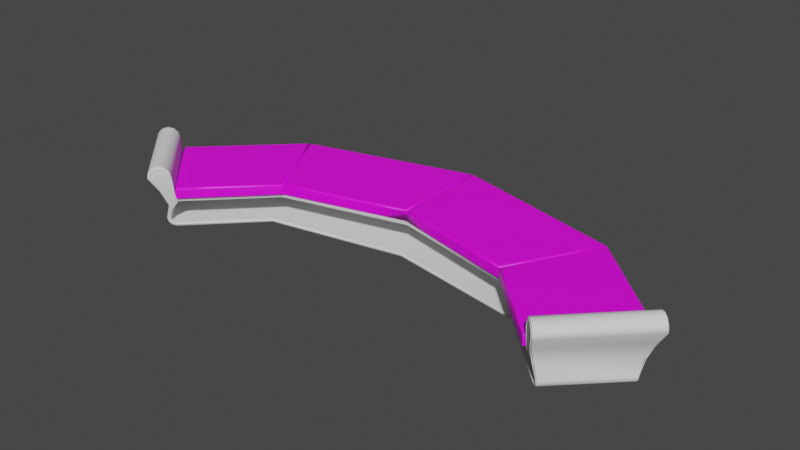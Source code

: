 # Source: Bench_Round_02_Custom.blend  (saved by Blender 3.3.6; exported with 4.5.12 LTS)
import bpy
from mathutils import Matrix  # noqa: F401  (used for matrix-valued properties, if any)

bpy.ops.wm.read_factory_settings(use_empty=True)
scene = bpy.context.scene
scene.name = 'Scene'

# ---- collections
col_collection = bpy.data.collections.new('Collection'); scene.collection.children.link(col_collection)

# ---- images (referenced by path relative to the original .blend; pixels are not part of the script)
import os
ASSET_DIR = os.environ.get("B2B_ASSET_DIR", "")  # directory of the original .blend (textures are referenced by path, not embedded)
HERE = os.path.dirname(os.path.abspath(__file__))  # packed textures are extracted next to this script under _unpacked/

def load_image(name, relpath, width, height, colorspace="sRGB"):
    """Load a texture the original file referenced (path relative to the .blend, or extracted next to this script)."""
    p = next((c for c in (os.path.join(HERE, relpath), os.path.join(ASSET_DIR, relpath)) if relpath and os.path.exists(c)), "")
    if p:
        img = bpy.data.images.load(p, check_existing=True)
        img.name = name
    else:  # same state as the original file: an image datablock whose file is absent (Cycles renders it pink)
        img = bpy.data.images.new(name, width, height)
        img.source = "FILE"
        img.filepath = "//" + (relpath or name)
    img.colorspace_settings.name = colorspace
    return img
img_leather_02_r_jpg = load_image('Leather_02_R.jpg', 'Leather_02_R.jpg', 1024, 1024, 'sRGB')

# ---- materials (node trees are filled in below, after node groups)
mat_m1 = bpy.data.materials.new('M1')
mat_m1.use_transparent_shadow = False

# ---- node groups
ng_auto_smooth = bpy.data.node_groups.new('Auto Smooth', 'GeometryNodeTree')
_s = ng_auto_smooth.interface.new_socket(name='Geometry', in_out='OUTPUT', socket_type='NodeSocketGeometry')
_s = ng_auto_smooth.interface.new_socket(name='Geometry', in_out='INPUT', socket_type='NodeSocketGeometry')
_s = ng_auto_smooth.interface.new_socket(name='Angle', in_out='INPUT', socket_type='NodeSocketFloat')
_s.subtype = 'ANGLE'
_s.min_value = 0.0
_s.max_value = 3.142
ng_auto_smooth.is_modifier = True
_N = ng_auto_smooth.nodes; _L = ng_auto_smooth.links
n0 = _N.new('NodeGroupOutput'); n0.name = 'Group Output'; n0.location = (480, -100)
n1 = _N.new('NodeGroupInput'); n1.name = 'Group Input'; n1.location = (-420, -300)
n2 = _N.new('NodeGroupInput'); n2.name = 'Group Input.001'; n2.location = (-60, -100)
n3 = _N.new('GeometryNodeSetShadeSmooth'); n3.name = 'Set Shade Smooth'; n3.location = (120, -100)
n3.domain = 'EDGE'
n4 = _N.new('GeometryNodeSetShadeSmooth'); n4.name = 'Set Shade Smooth.001'; n4.location = (300, -100)
n5 = _N.new('GeometryNodeInputMeshEdgeAngle'); n5.name = 'Edge Angle'; n5.location = (-420, -220)
n6 = _N.new('GeometryNodeInputEdgeSmooth'); n6.name = 'Is Edge Smooth'; n6.location = (-60, -160)
n7 = _N.new('GeometryNodeInputShadeSmooth'); n7.name = 'Is Face Smooth'; n7.location = (-240, -340)
n8 = _N.new('FunctionNodeBooleanMath'); n8.name = 'Boolean Math'; n8.location = (-60, -220)
n9 = _N.new('FunctionNodeCompare'); n9.name = 'Compare'; n9.location = (-240, -180)
n9.operation = 'LESS_EQUAL'
_L.new(n5.outputs[0], n9.inputs[0])
_L.new(n4.outputs[0], n0.inputs[0])
_L.new(n1.outputs[1], n9.inputs[1])
_L.new(n9.outputs[0], n8.inputs[0])
_L.new(n7.outputs[0], n8.inputs[1])
_L.new(n2.outputs[0], n3.inputs[0])
_L.new(n6.outputs[0], n3.inputs[1])
_L.new(n3.outputs[0], n4.inputs[0])
_L.new(n8.outputs[0], n3.inputs[2])
n0.is_active_output = True

# ---- material node trees
mat_m1.use_nodes = True; mat_m1.node_tree.nodes.clear()
_N = mat_m1.node_tree.nodes; _L = mat_m1.node_tree.links
n0 = _N.new('ShaderNodeOutputMaterial'); n0.name = 'Material Output'; n0.location = (300, 300)
n1 = _N.new('ShaderNodeBsdfPrincipled'); n1.name = 'Principled BSDF'; n1.location = (10, 300)
n1.distribution = 'GGX'
n1.subsurface_method = 'RANDOM_WALK_SKIN'
n1.inputs[3].default_value = 1.45
n1.inputs[27].default_value = (0.0, 0.0, 0.0, 1.0)
n1.inputs[28].default_value = 1.0
n2 = _N.new('ShaderNodeMapping'); n2.name = 'Mapping'; n2.location = (-450, 260)
n2.inputs[3].default_value = (5.0, 5.0, 5.0)
n3 = _N.new('ShaderNodeTexCoord'); n3.name = 'Texture Coordinate'; n3.location = (-630, 260)
n4 = _N.new('ShaderNodeTexImage'); n4.name = 'Image Texture'; n4.location = (-270, 260)
n4.image = img_leather_02_r_jpg
_L.new(n1.outputs[0], n0.inputs[0])
_L.new(n2.outputs[0], n4.inputs[0])
_L.new(n3.outputs[2], n2.inputs[0])
_L.new(n4.outputs[0], n1.inputs[0])
n0.is_active_output = True

# ---- world
world_world = bpy.data.worlds.new('World'); scene.world = world_world
world_world.use_nodes = True; world_world.node_tree.nodes.clear()
_N = world_world.node_tree.nodes; _L = world_world.node_tree.links
n0 = _N.new('ShaderNodeOutputWorld'); n0.name = 'World Output'; n0.location = (300, 300)
n1 = _N.new('ShaderNodeBackground'); n1.name = 'Background'; n1.location = (10, 300)
n1.inputs[0].default_value = (0.05088, 0.05088, 0.05088, 1.0)
_L.new(n1.outputs[0], n0.inputs[0])
n0.is_active_output = True
world_world.color = (0.05088, 0.05088, 0.05088)
world_world.use_sun_shadow = False
world_world.sun_shadow_jitter_overblur = 0.0

# ---- meshes
me_cylinder_002 = bpy.data.meshes.new('Cylinder.002')
me_cylinder_002.from_pydata([(-2.039, 0.2669, 0.351), (-1.349, 0.9723, 0.4304), (-1.351, 0.9829, 0.437), (-1.351, 0.9782, 0.4323), (-1.378, 0.8453, 0.2377), (-1.382, 0.8519, 0.2304), (-1.381, 0.8499, 0.2355), (0.0, 1.308, 0.4304), (-4.54e-09, 1.321, 0.4362), (-1.324e-09, 1.315, 0.4321), (0.0, 1.133, 0.2304), (0.0, 1.125, 0.2377), (0.0, 1.13, 0.2355), (-1.081, 0.3303, 0.2315), (-1.085, 0.3369, 0.2377), (-1.082, 0.3322, 0.2359), (-0.995, 0.3599, 0.4304), (-0.9881, 0.3541, 0.4376), (-0.9914, 0.3555, 0.4325), (-1.995, 0.2548, 0.2377), (-2.001, 0.2593, 0.2304), (-1.999, 0.2583, 0.2355), (-2.036, 0.2261, 0.2736), (-2.025, 0.2261, 0.2715), (-2.031, 0.2283, 0.2721), (-2.02, 0.2411, 0.2374), (-2.012, 0.2385, 0.244), (-2.017, 0.2414, 0.2421), (-2.033, 0.2292, 0.2546), (-2.023, 0.2285, 0.2584), (-2.028, 0.2309, 0.2573), (-1.61, -0.1888, 0.2715), (-1.61, -0.1992, 0.282), (-1.608, -0.1941, 0.2746), (-1.576, -0.1653, 0.2318), (-1.581, -0.1596, 0.2377), (-1.578, -0.1634, 0.236), (-1.608, -0.1864, 0.2584), (-1.606, -0.1948, 0.2558), (-1.605, -0.191, 0.2576), (-1.598, -0.1762, 0.244), (-1.594, -0.1834, 0.239), (-1.595, -0.1804, 0.2425), (-1.525, -0.1809, 0.4381), (-1.524, -0.1697, 0.4305), (-1.522, -0.1751, 0.4327), (-2.032, 0.3308, 0.4376), (-2.022, 0.3281, 0.4305), (-2.027, 0.3311, 0.4326), (0.0, 0.5376, 0.2377), (0.0, 0.5303, 0.2314), (0.0, 0.5325, 0.2359), (0.0, 0.5953, 0.4373), (0.0, 0.6008, 0.4304), (0.0, 0.596, 0.4324), (-2.044, 0.2694, 0.3524), (-2.049, 0.2683, 0.3556), (-1.583, -0.1895, 0.351), (-1.581, -0.1948, 0.3537), (-1.583, -0.2003, 0.36), (0.0, 0.5303, 0.2168), (-1.164e-10, 0.5381, 0.2091), (-2.91e-11, 0.5326, 0.2113), (0.0, 0.6138, 0.4722), (-2.095e-09, 0.6036, 0.4649), (-6.112e-10, 0.6075, 0.4701), (-1.66, -0.3312, 0.6315), (-1.649, -0.3312, 0.6315), (-1.654, -0.3335, 0.6315), (-1.62, -0.3027, 0.701), (-1.629, -0.3, 0.708), (-1.624, -0.3031, 0.706), (-1.641, -0.3236, 0.6715), (-1.652, -0.3229, 0.6757), (-1.646, -0.3254, 0.6744), (-2.194, 0.2136, 0.6315), (-2.194, 0.2026, 0.6315), (-2.196, 0.2081, 0.6315), (-2.186, 0.221, 0.6714), (-2.185, 0.2108, 0.6757), (-2.188, 0.2161, 0.6744), (-2.165, 0.2415, 0.701), (-2.162, 0.2332, 0.708), (-2.165, 0.2379, 0.706), (-1.535, -0.2174, 0.6315), (-1.535, -0.2063, 0.6315), (-1.533, -0.2118, 0.6315), (-1.592, -0.2743, 0.7118), (-1.598, -0.2688, 0.7198), (-1.594, -0.2727, 0.7175), (-1.543, -0.225, 0.6715), (-1.543, -0.2147, 0.6757), (-1.541, -0.22, 0.6744), (-1.564, -0.2459, 0.701), (-1.566, -0.2375, 0.708), (-1.563, -0.2423, 0.706), (-2.136, 0.2692, 0.7118), (-2.13, 0.2637, 0.7198), (-2.134, 0.2676, 0.7175), (-2.066, 0.3248, 0.6315), (-2.077, 0.3249, 0.6315), (-2.072, 0.3271, 0.6315), (-2.107, 0.297, 0.701), (-2.098, 0.2943, 0.708), (-2.103, 0.2974, 0.706), (-2.085, 0.3175, 0.6715), (-2.075, 0.3166, 0.6757), (-2.08, 0.3192, 0.6744), (-1.602, -0.2646, 0.5148), (-1.615, -0.2668, 0.5198), (-1.609, -0.2685, 0.5183), (-1.602, -0.2073, 0.3888), (-1.589, -0.2089, 0.3916), (-1.596, -0.2101, 0.3896), (-2.054, 0.2561, 0.39), (-2.052, 0.2425, 0.3888), (-2.055, 0.2488, 0.3892), (-2.124, 0.2422, 0.5198), (-2.122, 0.2554, 0.5149), (-2.126, 0.2484, 0.5183), (-1.085, 0.3373, 0.2091), (-1.081, 0.3303, 0.2168), (-1.082, 0.3323, 0.2113), (-1.382, 0.8519, 0.2167), (-1.378, 0.8449, 0.2091), (-1.381, 0.8498, 0.2113), (-7.718e-10, 1.347, 0.4661), (-1.164e-10, 1.344, 0.4722), (-2.91e-10, 1.348, 0.4704), (-1.347, 1.0, 0.4652), (-1.342, 0.9974, 0.4722), (-1.346, 1.001, 0.4702), (0.0, 1.125, 0.2091), (0.0, 1.133, 0.2167), (0.0, 1.13, 0.2113), (-0.9773, 0.3649, 0.4722), (-0.9765, 0.3571, 0.4646), (-0.9754, 0.3597, 0.47), (-2.023, 0.228, 0.2183), (-2.025, 0.2362, 0.2251), (-2.026, 0.2327, 0.2203), (-2.003, 0.2581, 0.2167), (-1.998, 0.2518, 0.2091), (-2.001, 0.2559, 0.2113), (-1.584, -0.1619, 0.2091), (-1.578, -0.1667, 0.2169), (-1.58, -0.1656, 0.2113), (-1.6, -0.189, 0.2253), (-1.608, -0.1863, 0.2183), (-1.604, -0.1894, 0.2204), (-2.041, 0.2105, 0.2436), (-2.042, 0.2207, 0.2475), (-2.043, 0.2158, 0.2447), (-1.616, -0.2047, 0.2476), (-1.626, -0.2042, 0.2436), (-1.621, -0.2066, 0.2448), (-2.048, 0.2041, 0.2781), (-2.047, 0.2153, 0.2765), (-2.05, 0.2097, 0.2776), (-1.622, -0.2107, 0.2794), (-1.633, -0.2107, 0.2781), (-1.627, -0.213, 0.2785), (-1.537, -0.1972, 0.4629), (-1.535, -0.1891, 0.47), (-1.533, -0.1937, 0.4679), (-2.052, 0.3179, 0.464), (-2.044, 0.3201, 0.47), (-2.049, 0.3217, 0.4683)], [], [(50, 13, 121, 60), (120, 144, 142, 124), (20, 5, 123, 141), (31, 57, 58, 33), (17, 52, 64, 136), (2, 46, 165, 129), (122, 146, 144, 120), (94, 103, 97, 88), (138, 148, 154, 150), (28, 25, 139, 151), (22, 28, 151, 157), (75, 78, 81, 96, 102, 105, 100), (88, 97, 82, 70), (66, 76, 117, 109), (163, 166, 99, 85), (109, 117, 115, 111), (91, 106, 103, 94), (118, 75, 100, 165), (59, 43, 162, 112), (46, 56, 114, 165), (67, 108, 162, 84), (108, 112, 162), (32, 59, 112, 159), (33, 58, 59, 32), (11, 4, 14, 49), (43, 17, 136, 162), (44, 47, 1, 16), (72, 67, 84, 90, 93, 87, 69), (25, 20, 141, 139), (19, 26, 40, 35), (29, 23, 31, 37), (150, 154, 160, 156), (26, 29, 37, 40), (135, 63, 127, 130), (41, 38, 153, 147), (0, 47, 44, 57), (111, 115, 156, 160), (38, 32, 159, 153), (34, 41, 147, 145), (142, 144, 148, 138), (5, 10, 133, 123), (8, 2, 129, 126), (163, 135, 130, 166), (17, 43, 45, 18), (18, 45, 44, 16), (14, 35, 36, 15), (6, 21, 19, 4), (5, 20, 21, 6), (4, 19, 35, 14), (7, 1, 3, 9), (9, 3, 2, 8), (4, 11, 12, 6), (6, 12, 10, 5), (13, 50, 51, 15), (15, 51, 49, 14), (52, 17, 18, 54), (54, 18, 16, 53), (26, 19, 21, 27), (27, 21, 20, 25), (35, 40, 42, 36), (36, 42, 41, 34), (29, 26, 27, 30), (30, 27, 25, 28), (40, 37, 39, 42), (42, 39, 38, 41), (23, 29, 30, 24), (24, 30, 28, 22), (37, 31, 33, 39), (39, 33, 32, 38), (0, 23, 24, 55), (55, 24, 22, 56), (57, 44, 45, 58), (58, 45, 43, 59), (1, 47, 48, 3), (3, 48, 46, 2), (53, 16, 1, 7), (48, 55, 56, 46), (47, 0, 55, 48), (56, 22, 157, 114), (114, 118, 165), (23, 0, 57, 31), (73, 79, 76, 66), (70, 82, 79, 73), (85, 99, 106, 91), (121, 145, 146, 122), (125, 143, 141, 123), (124, 142, 143, 125), (13, 34, 145, 121), (126, 129, 131, 128), (128, 131, 130, 127), (123, 133, 134, 125), (125, 134, 132, 124), (120, 61, 62, 122), (122, 62, 60, 121), (63, 135, 137, 65), (65, 137, 136, 64), (139, 141, 143, 140), (140, 143, 142, 138), (145, 147, 149, 146), (146, 149, 148, 144), (151, 139, 140, 152), (152, 140, 138, 150), (147, 153, 155, 149), (149, 155, 154, 148), (157, 151, 152, 158), (158, 152, 150, 156), (153, 159, 161, 155), (155, 161, 160, 154), (72, 69, 71, 74), (74, 71, 70, 73), (81, 78, 80, 83), (83, 80, 79, 82), (67, 72, 74, 68), (68, 74, 73, 66), (78, 75, 77, 80), (80, 77, 76, 79), (90, 84, 86, 92), (92, 86, 85, 91), (100, 105, 107, 101), (101, 107, 106, 99), (93, 90, 92, 95), (95, 92, 91, 94), (105, 102, 104, 107), (107, 104, 103, 106), (87, 93, 95, 89), (89, 95, 94, 88), (102, 96, 98, 104), (104, 98, 97, 103), (109, 111, 113, 110), (110, 113, 112, 108), (115, 117, 119, 116), (116, 119, 118, 114), (111, 160, 161, 113), (113, 161, 159, 112), (69, 87, 89, 71), (71, 89, 88, 70), (163, 85, 86, 164), (164, 86, 84, 162), (156, 115, 116, 158), (158, 116, 114, 157), (135, 163, 164, 137), (137, 164, 162, 136), (96, 81, 83, 98), (98, 83, 82, 97), (129, 165, 167, 131), (131, 167, 166, 130), (99, 166, 167, 101), (101, 167, 165, 100), (66, 109, 110, 68), (68, 110, 108, 67), (117, 76, 77, 119), (119, 77, 75, 118), (61, 120, 124, 132), (15, 36, 34, 13)])
me_cylinder_002.polygons.foreach_set('use_smooth', [True] * 154)
_uv = me_cylinder_002.uv_layers.new(name='UVMap')
_uv.uv.foreach_set('vector', [0.9889, 0.007241, 0.9889, 0.2422, 0.9848, 0.2422, 0.9848, 0.007256, 0.01583, 0.6881, 0.01087, 0.4639, 0.1967, 0.4598, 0.1967, 0.7323, 0.6359, 0.9825, 0.6359, 0.776, 0.6395, 0.776, 0.6395, 0.9829, 0.1127, 0.9515, 0.138, 0.9556, 0.1387, 0.9573, 0.1137, 0.9532, 0.2203, 0.7188, 0.2199, 0.461, 0.2272, 0.4605, 0.2272, 0.7158, 0.9548, 0.2538, 0.9555, 0.01298, 0.9624, 0.006968, 0.9624, 0.2576, 0.01192, 0.6877, 0.006968, 0.4642, 0.01087, 0.4639, 0.01583, 0.6881, 0.8995, 0.4665, 0.8977, 0.7031, 0.8829, 0.7033, 0.8846, 0.4664, 0.01944, 0.9429, 0.01838, 0.7578, 0.02994, 0.758, 0.03096, 0.9429, 0.6883, 0.8216, 0.6926, 0.8281, 0.6896, 0.8314, 0.6841, 0.8231, 0.6881, 0.8153, 0.6883, 0.8216, 0.6841, 0.8231, 0.6831, 0.8135, 0.5505, 0.8807, 0.5423, 0.8908, 0.5298, 0.8956, 0.5167, 0.8933, 0.5066, 0.8848, 0.5021, 0.8722, 0.5045, 0.8592, 0.8846, 0.4664, 0.8829, 0.7033, 0.868, 0.7035, 0.8696, 0.4664, 0.84, 0.4663, 0.8383, 0.7035, 0.7931, 0.7003, 0.7966, 0.466, 0.9804, 0.4677, 0.9805, 0.7, 0.9277, 0.7038, 0.9287, 0.4657, 0.7966, 0.466, 0.7931, 0.7003, 0.7474, 0.6834, 0.7508, 0.4757, 0.9141, 0.4663, 0.9127, 0.7032, 0.8977, 0.7031, 0.8995, 0.4665, 0.5439, 0.8357, 0.5505, 0.8807, 0.5045, 0.8592, 0.5236, 0.8076, 0.7305, 0.7768, 0.7305, 0.8087, 0.7208, 0.8119, 0.7219, 0.7832, 0.5205, 0.7962, 0.5495, 0.7778, 0.5498, 0.7899, 0.5236, 0.8076, 0.6165, 0.7925, 0.6106, 0.8375, 0.5909, 0.8662, 0.5707, 0.8149, 0.6106, 0.8375, 0.616, 0.8814, 0.5909, 0.8662, 0.2552, 0.8101, 0.2656, 0.8351, 0.2639, 0.8456, 0.2499, 0.8103, 0.2565, 0.8074, 0.2671, 0.8327, 0.2656, 0.8351, 0.2552, 0.8101, 0.8939, 0.008306, 0.8939, 0.4483, 0.7198, 0.39, 0.7137, 0.04491, 0.2196, 0.945, 0.219, 0.7397, 0.2264, 0.7369, 0.2264, 0.9503, 0.5043, 0.4701, 0.728, 0.465, 0.728, 0.7613, 0.5096, 0.708, 0.6082, 0.7825, 0.6165, 0.7925, 0.5707, 0.8149, 0.5682, 0.8018, 0.5725, 0.7891, 0.5826, 0.7804, 0.5957, 0.778, 0.6926, 0.8281, 0.7001, 0.8321, 0.6986, 0.8362, 0.6896, 0.8314, 0.09333, 0.7598, 0.1009, 0.759, 0.1018, 0.9513, 0.09392, 0.9508, 0.1075, 0.7587, 0.1119, 0.7587, 0.1127, 0.9515, 0.1083, 0.9515, 0.03096, 0.9429, 0.02994, 0.758, 0.04156, 0.7576, 0.04243, 0.9431, 0.1009, 0.759, 0.1075, 0.7587, 0.1083, 0.9515, 0.1018, 0.9513, 0.0136, 0.3837, 0.0125, 0.0662, 0.2351, 0.008657, 0.2352, 0.4451, 0.2592, 0.795, 0.2554, 0.8014, 0.2505, 0.7999, 0.2557, 0.7914, 0.1701, 0.7588, 0.2012, 0.7487, 0.2014, 0.9753, 0.1703, 0.9665, 0.07888, 0.749, 0.07905, 0.9553, 0.04243, 0.9431, 0.04156, 0.7576, 0.2554, 0.8014, 0.2552, 0.8101, 0.2499, 0.8103, 0.2505, 0.7999, 0.2664, 0.7907, 0.2592, 0.795, 0.2557, 0.7914, 0.2646, 0.7863, 0.007632, 0.9436, 0.006968, 0.757, 0.01838, 0.7578, 0.01944, 0.9429, 0.9603, 0.9845, 0.9603, 0.7198, 0.9649, 0.7197, 0.9649, 0.9845, 0.9214, 0.3433, 0.9231, 0.007218, 0.9309, 0.009188, 0.9309, 0.3448, 0.2523, 0.7658, 0.2559, 0.5164, 0.4807, 0.4604, 0.4807, 0.7699, 0.219, 0.7397, 0.2196, 0.945, 0.2161, 0.9433, 0.2154, 0.7405, 0.5055, 0.7079, 0.5001, 0.4693, 0.5043, 0.4701, 0.5096, 0.708, 0.7559, 0.7651, 0.751, 0.9879, 0.7471, 0.988, 0.752, 0.766, 0.9417, 0.7197, 0.9417, 0.9921, 0.937, 0.992, 0.937, 0.7208, 0.6359, 0.776, 0.6359, 0.9825, 0.6323, 0.9823, 0.6323, 0.7763, 0.937, 0.7208, 0.937, 0.992, 0.751, 0.9879, 0.7559, 0.7651, 0.4785, 0.4457, 0.4785, 0.007963, 0.4862, 0.006968, 0.4862, 0.4462, 0.9156, 0.3428, 0.9173, 0.006968, 0.9231, 0.007218, 0.9214, 0.3433, 0.8939, 0.4483, 0.8939, 0.008306, 0.9016, 0.006968, 0.9016, 0.4489, 0.9557, 0.9844, 0.9557, 0.7201, 0.9603, 0.7198, 0.9603, 0.9845, 0.9889, 0.2422, 0.9889, 0.007241, 0.993, 0.006968, 0.993, 0.2424, 0.7137, 0.3895, 0.7077, 0.04599, 0.7137, 0.04491, 0.7198, 0.39, 0.2199, 0.461, 0.2203, 0.7188, 0.2158, 0.7212, 0.2154, 0.461, 0.2567, 0.3915, 0.2588, 0.07187, 0.2644, 0.06943, 0.2623, 0.3918, 0.1009, 0.759, 0.09333, 0.7598, 0.0931, 0.7581, 0.1008, 0.7572, 0.6938, 0.8268, 0.7008, 0.8305, 0.7001, 0.8321, 0.6926, 0.8281, 0.09392, 0.9508, 0.1018, 0.9513, 0.1017, 0.953, 0.09375, 0.9525, 0.2671, 0.792, 0.2603, 0.7961, 0.2592, 0.795, 0.2664, 0.7907, 0.1075, 0.7587, 0.1009, 0.759, 0.1008, 0.7572, 0.1074, 0.7569, 0.6901, 0.8211, 0.6938, 0.8268, 0.6926, 0.8281, 0.6883, 0.8216, 0.1018, 0.9513, 0.1083, 0.9515, 0.1083, 0.9531, 0.1017, 0.953, 0.2603, 0.7961, 0.2568, 0.8019, 0.2554, 0.8014, 0.2592, 0.795, 0.1119, 0.7587, 0.1075, 0.7587, 0.1074, 0.7569, 0.1122, 0.7569, 0.6899, 0.8162, 0.6901, 0.8211, 0.6883, 0.8216, 0.6881, 0.8153, 0.1083, 0.9515, 0.1127, 0.9515, 0.1137, 0.9532, 0.1083, 0.9531, 0.2568, 0.8019, 0.2565, 0.8074, 0.2552, 0.8101, 0.2554, 0.8014, 0.1384, 0.7485, 0.1119, 0.7587, 0.1122, 0.7569, 0.1387, 0.7467, 0.7008, 0.7884, 0.6899, 0.8162, 0.6881, 0.8153, 0.6996, 0.7869, 0.1703, 0.9665, 0.2014, 0.9753, 0.2015, 0.9773, 0.1704, 0.9686, 0.7332, 0.776, 0.7332, 0.8083, 0.7305, 0.8087, 0.7305, 0.7768, 0.728, 0.7613, 0.728, 0.465, 0.7332, 0.4638, 0.7332, 0.7621, 0.9507, 0.253, 0.9514, 0.01541, 0.9555, 0.01298, 0.9548, 0.2538, 0.2623, 0.3918, 0.2644, 0.06943, 0.4785, 0.007963, 0.4785, 0.4457, 0.5203, 0.7941, 0.5488, 0.776, 0.5495, 0.7778, 0.5205, 0.7962, 0.2012, 0.7487, 0.1701, 0.7588, 0.1701, 0.7569, 0.2015, 0.7467, 0.6996, 0.7869, 0.6881, 0.8153, 0.6831, 0.8135, 0.6953, 0.776, 0.5498, 0.7899, 0.5439, 0.8357, 0.5236, 0.8076, 0.1119, 0.7587, 0.1384, 0.7485, 0.138, 0.9556, 0.1127, 0.9515, 0.8546, 0.4664, 0.8531, 0.7036, 0.8383, 0.7035, 0.84, 0.4663, 0.8696, 0.4664, 0.868, 0.7035, 0.8531, 0.7036, 0.8546, 0.4664, 0.9287, 0.4657, 0.9277, 0.7038, 0.9127, 0.7032, 0.9141, 0.4663, 0.6641, 0.9588, 0.6641, 0.7764, 0.6673, 0.776, 0.6673, 0.9589, 0.6431, 0.7762, 0.6431, 0.9831, 0.6395, 0.9829, 0.6395, 0.776, 0.1967, 0.7323, 0.1967, 0.4598, 0.2015, 0.4599, 0.2015, 0.7328, 0.6603, 0.9588, 0.6602, 0.7769, 0.6641, 0.7764, 0.6641, 0.9588, 0.9309, 0.3448, 0.9309, 0.009188, 0.9367, 0.009737, 0.9367, 0.345, 0.2428, 0.006968, 0.2428, 0.4459, 0.2352, 0.4451, 0.2351, 0.008657, 0.9649, 0.9845, 0.9649, 0.7197, 0.9695, 0.7198, 0.9695, 0.9839, 0.6938, 0.006968, 0.6938, 0.4499, 0.6861, 0.4496, 0.6861, 0.009355, 0.5121, 0.06765, 0.5061, 0.413, 0.5001, 0.4127, 0.506, 0.06951, 0.9807, 0.2428, 0.9807, 0.0072, 0.9848, 0.007256, 0.9848, 0.2422, 0.0125, 0.0662, 0.0136, 0.3837, 0.008085, 0.3836, 0.006968, 0.06755, 0.2316, 0.4598, 0.2316, 0.7145, 0.2272, 0.7158, 0.2272, 0.4605, 0.6896, 0.8314, 0.6986, 0.8362, 0.698, 0.8379, 0.6883, 0.8328, 0.01954, 0.9449, 0.007884, 0.9456, 0.007632, 0.9436, 0.01944, 0.9429, 0.2646, 0.7863, 0.2557, 0.7914, 0.2544, 0.79, 0.2639, 0.7845, 0.007201, 0.7551, 0.01845, 0.7559, 0.01838, 0.7578, 0.006968, 0.757, 0.6841, 0.8231, 0.6896, 0.8314, 0.6883, 0.8328, 0.6824, 0.8238, 0.03096, 0.9448, 0.01954, 0.9449, 0.01944, 0.9429, 0.03096, 0.9429, 0.2557, 0.7914, 0.2505, 0.7999, 0.2487, 0.7993, 0.2544, 0.79, 0.01845, 0.7559, 0.02992, 0.7559, 0.02994, 0.758, 0.01838, 0.7578, 0.6831, 0.8135, 0.6841, 0.8231, 0.6824, 0.8238, 0.6812, 0.8129, 0.04216, 0.9451, 0.03096, 0.9448, 0.03096, 0.9429, 0.04243, 0.9431, 0.2505, 0.7999, 0.2499, 0.8103, 0.2479, 0.8103, 0.2487, 0.7993, 0.02992, 0.7559, 0.04157, 0.7557, 0.04156, 0.7576, 0.02994, 0.758, 0.6082, 0.7825, 0.5957, 0.778, 0.5959, 0.776, 0.6093, 0.7809, 0.8545, 0.4644, 0.8696, 0.4643, 0.8696, 0.4664, 0.8546, 0.4664, 0.5298, 0.8956, 0.5423, 0.8908, 0.5434, 0.8925, 0.53, 0.8976, 0.868, 0.7055, 0.853, 0.7056, 0.8531, 0.7036, 0.868, 0.7035, 0.6165, 0.7925, 0.6082, 0.7825, 0.6093, 0.7809, 0.6183, 0.7918, 0.84, 0.4645, 0.8545, 0.4644, 0.8546, 0.4664, 0.84, 0.4663, 0.5423, 0.8908, 0.5505, 0.8807, 0.5523, 0.8814, 0.5434, 0.8925, 0.853, 0.7056, 0.8382, 0.7054, 0.8383, 0.7035, 0.8531, 0.7036, 0.5682, 0.8018, 0.5707, 0.8149, 0.569, 0.8158, 0.5662, 0.8016, 0.9141, 0.4644, 0.9285, 0.4638, 0.9287, 0.4657, 0.9141, 0.4663, 0.5045, 0.8592, 0.5021, 0.8722, 0.5001, 0.8724, 0.5027, 0.8583, 0.9275, 0.7058, 0.9126, 0.7052, 0.9127, 0.7032, 0.9277, 0.7038, 0.5725, 0.7891, 0.5682, 0.8018, 0.5662, 0.8016, 0.5709, 0.788, 0.8994, 0.4645, 0.9141, 0.4644, 0.9141, 0.4663, 0.8995, 0.4665, 0.5021, 0.8722, 0.5066, 0.8848, 0.5049, 0.8859, 0.5001, 0.8724, 0.9126, 0.7052, 0.8977, 0.7051, 0.8977, 0.7031, 0.9127, 0.7032, 0.5826, 0.7804, 0.5725, 0.7891, 0.5709, 0.788, 0.5818, 0.7786, 0.8846, 0.4644, 0.8994, 0.4645, 0.8995, 0.4665, 0.8846, 0.4664, 0.5066, 0.8848, 0.5167, 0.8933, 0.5159, 0.8951, 0.5049, 0.8859, 0.8977, 0.7051, 0.8828, 0.7053, 0.8829, 0.7033, 0.8977, 0.7031, 0.7966, 0.466, 0.7508, 0.4757, 0.7508, 0.4735, 0.7958, 0.464, 0.6127, 0.8355, 0.6183, 0.8813, 0.616, 0.8814, 0.6106, 0.8375, 0.7474, 0.6834, 0.7931, 0.7003, 0.7922, 0.7022, 0.7471, 0.6856, 0.5523, 0.7902, 0.546, 0.8376, 0.5439, 0.8357, 0.5498, 0.7899, 0.07888, 0.749, 0.04156, 0.7576, 0.04157, 0.7557, 0.07916, 0.7467, 0.2616, 0.8452, 0.2479, 0.8103, 0.2499, 0.8103, 0.2639, 0.8456, 0.5957, 0.778, 0.5826, 0.7804, 0.5818, 0.7786, 0.5959, 0.776, 0.8696, 0.4643, 0.8846, 0.4644, 0.8846, 0.4664, 0.8696, 0.4664, 0.9804, 0.4677, 0.9287, 0.4657, 0.9285, 0.4638, 0.981, 0.466, 0.5888, 0.8655, 0.569, 0.8158, 0.5707, 0.8149, 0.5909, 0.8662, 0.04243, 0.9431, 0.07905, 0.9553, 0.07916, 0.9576, 0.04216, 0.9451, 0.6812, 0.8129, 0.693, 0.7763, 0.6953, 0.776, 0.6831, 0.8135, 0.2559, 0.5164, 0.2523, 0.7658, 0.2479, 0.7675, 0.2515, 0.5182, 0.2301, 0.7351, 0.2301, 0.9467, 0.2264, 0.9503, 0.2264, 0.7369, 0.5167, 0.8933, 0.5298, 0.8956, 0.53, 0.8976, 0.5159, 0.8951, 0.8828, 0.7053, 0.868, 0.7055, 0.868, 0.7035, 0.8829, 0.7033, 0.9624, 0.2576, 0.9624, 0.006968, 0.9668, 0.008236, 0.9668, 0.2581, 0.4862, 0.4602, 0.4862, 0.7706, 0.4807, 0.7699, 0.4807, 0.4604, 0.9277, 0.7038, 0.9805, 0.7, 0.981, 0.7015, 0.9275, 0.7058, 0.5027, 0.8583, 0.5215, 0.8082, 0.5236, 0.8076, 0.5045, 0.8592, 0.84, 0.4663, 0.7966, 0.466, 0.7958, 0.464, 0.84, 0.4645, 0.6183, 0.7918, 0.6127, 0.8355, 0.6106, 0.8375, 0.6165, 0.7925, 0.7931, 0.7003, 0.8383, 0.7035, 0.8382, 0.7054, 0.7922, 0.7022, 0.546, 0.8376, 0.5523, 0.8814, 0.5505, 0.8807, 0.5439, 0.8357, 0.5061, 0.413, 0.5121, 0.06765, 0.6861, 0.009355, 0.6861, 0.4496, 0.6571, 0.9592, 0.657, 0.7773, 0.6602, 0.7769, 0.6603, 0.9588])
me_cylinder_002.update()
me_cylinder_005 = bpy.data.meshes.new('Cylinder.005')
me_cylinder_005.from_pydata([(-1.539, -0.2228, 0.6306), (-1.543, -0.22, 0.6306), (-1.548, -0.2221, 0.6296), (-1.548, -0.2269, 0.6287), (-1.544, -0.2298, 0.6287), (-1.539, -0.2277, 0.6296), (-1.546, -0.2296, 0.6682), (-1.55, -0.2266, 0.6677), (-1.554, -0.2283, 0.6654), (-1.554, -0.2329, 0.6635), (-1.55, -0.2359, 0.664), (-1.546, -0.2342, 0.6663), (-1.566, -0.2486, 0.6954), (-1.569, -0.2454, 0.6946), (-1.572, -0.2458, 0.6905), (-1.571, -0.2495, 0.6872), (-1.567, -0.2527, 0.688), (-1.565, -0.2522, 0.6921), (-1.592, -0.2746, 0.7053), (-1.595, -0.2712, 0.7044), (-1.596, -0.27, 0.6997), (-1.594, -0.2723, 0.6959), (-1.591, -0.2757, 0.6968), (-1.589, -0.2769, 0.7015), (-1.618, -0.301, 0.6954), (-1.621, -0.2972, 0.6946), (-1.62, -0.2944, 0.6905), (-1.617, -0.2953, 0.6872), (-1.613, -0.299, 0.688), (-1.614, -0.3019, 0.6921), (-1.636, -0.3206, 0.6682), (-1.639, -0.3166, 0.6677), (-1.638, -0.3125, 0.6653), (-1.633, -0.3124, 0.6634), (-1.63, -0.3164, 0.6639), (-1.632, -0.3204, 0.6663), (-1.643, -0.3282, 0.6325), (-1.646, -0.3241, 0.6329), (-1.644, -0.3196, 0.6337), (-1.639, -0.3192, 0.6342), (-1.636, -0.3233, 0.6339), (-1.638, -0.3277, 0.633), (-1.596, -0.2621, 0.5177), (-1.599, -0.2583, 0.5188), (-1.597, -0.2543, 0.5211), (-1.592, -0.2541, 0.5223), (-1.589, -0.2579, 0.5211), (-1.591, -0.2619, 0.5188), (-1.588, -0.2092, 0.3752), (-1.591, -0.2054, 0.3763), (-1.589, -0.2008, 0.3769), (-1.584, -0.2, 0.3764), (-1.581, -0.2039, 0.3753), (-1.583, -0.2085, 0.3747), (-1.618, -0.2096, 0.2804), (-1.621, -0.2057, 0.2809), (-1.619, -0.2011, 0.2812), (-1.614, -0.2004, 0.281), (-1.611, -0.2043, 0.2804), (-1.613, -0.2089, 0.2801), (-1.612, -0.2039, 0.2494), (-1.615, -0.2, 0.2498), (-1.614, -0.1958, 0.2521), (-1.609, -0.1956, 0.254), (-1.606, -0.1995, 0.2536), (-1.608, -0.2037, 0.2513), (-1.598, -0.1892, 0.2282), (-1.601, -0.1854, 0.2288), (-1.601, -0.1824, 0.2328), (-1.597, -0.1832, 0.2362), (-1.594, -0.187, 0.2355), (-1.594, -0.19, 0.2315), (-1.576, -0.1678, 0.2197), (-1.58, -0.1642, 0.2205), (-1.581, -0.1625, 0.2251), (-1.578, -0.1643, 0.2289), (-1.575, -0.1678, 0.2282), (-1.574, -0.1696, 0.2236), (-1.08, 0.3286, 0.2195), (-1.082, 0.333, 0.2202), (-1.083, 0.3346, 0.2249), (-1.082, 0.3319, 0.2288), (-1.079, 0.3275, 0.2281), (-1.079, 0.3259, 0.2234), (1.048e-09, 0.5285, 0.2195), (-4.075e-10, 0.5334, 0.2202), (-1.513e-09, 0.5353, 0.2249), (-1.048e-09, 0.5321, 0.2288), (3.492e-10, 0.5272, 0.2281), (1.397e-09, 0.5254, 0.2234), (-1.513e-09, 0.598, 0.4559), (8.731e-10, 0.6029, 0.4548), (2.561e-09, 0.6043, 0.45), (1.397e-09, 0.6009, 0.4463), (-7.567e-10, 0.5961, 0.4474), (-2.678e-09, 0.5946, 0.4522), (-0.9816, 0.3543, 0.4559), (-0.984, 0.3585, 0.4547), (-0.9847, 0.3598, 0.45), (-0.983, 0.3569, 0.4463), (-0.9807, 0.3526, 0.4474), (-0.9799, 0.3513, 0.4522), (-1.528, -0.1882, 0.454), (-1.532, -0.1852, 0.4536), (-1.535, -0.186, 0.4501), (-1.534, -0.1899, 0.447), (-1.531, -0.1929, 0.4474), (-1.527, -0.1921, 0.4509), (-2.0, 0.2573, 0.2278), (-2.003, 0.2609, 0.2278), (-2.005, 0.2623, 0.2235), (-2.004, 0.2601, 0.2193), (-2.001, 0.2565, 0.2193), (-1.999, 0.2551, 0.2235), (-2.02, 0.2384, 0.235), (-2.023, 0.242, 0.235), (-2.026, 0.2423, 0.2313), (-2.026, 0.239, 0.2275), (-2.023, 0.2354, 0.2275), (-2.019, 0.2351, 0.2313), (-2.033, 0.2258, 0.2532), (-2.036, 0.2294, 0.2532), (-2.041, 0.2286, 0.2511), (-2.042, 0.2242, 0.2489), (-2.038, 0.2206, 0.2489), (-2.034, 0.2214, 0.2511), (-2.037, 0.2217, 0.2756), (-2.04, 0.2254, 0.2748), (-2.045, 0.2244, 0.2742), (-2.046, 0.2197, 0.2745), (-2.043, 0.216, 0.2754), (-2.038, 0.217, 0.2759), (-2.047, 0.2632, 0.3738), (-2.05, 0.2668, 0.3722), (-2.054, 0.2658, 0.3712), (-2.056, 0.2611, 0.3717), (-2.053, 0.2575, 0.3733), (-2.048, 0.2586, 0.3744), (-2.111, 0.2643, 0.5223), (-2.114, 0.2679, 0.5212), (-2.119, 0.2668, 0.5188), (-2.12, 0.2621, 0.5175), (-2.116, 0.2585, 0.5186), (-2.112, 0.2596, 0.521), (-2.181, 0.2231, 0.6342), (-2.185, 0.2266, 0.6339), (-2.19, 0.2253, 0.633), (-2.191, 0.2205, 0.6325), (-2.187, 0.217, 0.6328), (-2.183, 0.2183, 0.6336), (-2.174, 0.2283, 0.6635), (-2.178, 0.2319, 0.6637), (-2.182, 0.231, 0.666), (-2.183, 0.2266, 0.6681), (-2.18, 0.223, 0.6679), (-2.175, 0.2238, 0.6656), (-2.157, 0.2443, 0.6875), (-2.16, 0.2479, 0.6877), (-2.163, 0.2481, 0.6915), (-2.163, 0.2447, 0.6952), (-2.159, 0.2411, 0.695), (-2.156, 0.2409, 0.6911), (-2.133, 0.2663, 0.6962), (-2.136, 0.27, 0.6964), (-2.138, 0.2717, 0.7009), (-2.136, 0.2697, 0.7051), (-2.133, 0.2661, 0.7049), (-2.131, 0.2644, 0.7004), (-2.109, 0.2887, 0.6875), (-2.113, 0.2924, 0.6877), (-2.113, 0.2956, 0.6916), (-2.109, 0.2951, 0.6952), (-2.106, 0.2915, 0.695), (-2.106, 0.2883, 0.6912), (-2.093, 0.3055, 0.6637), (-2.096, 0.3092, 0.6638), (-2.095, 0.3135, 0.666), (-2.09, 0.3142, 0.6681), (-2.087, 0.3105, 0.6679), (-2.088, 0.3061, 0.6657), (-2.087, 0.312, 0.6287), (-2.09, 0.3158, 0.6285), (-2.088, 0.3205, 0.6294), (-2.083, 0.3213, 0.6305), (-2.08, 0.3175, 0.6307), (-2.082, 0.3129, 0.6299), (-2.042, 0.3205, 0.4476), (-2.045, 0.3243, 0.4473), (-2.045, 0.3282, 0.4505), (-2.041, 0.3282, 0.454), (-2.038, 0.3243, 0.4543), (-2.038, 0.3205, 0.4511), (-1.348, 0.9889, 0.4471), (-1.35, 0.9932, 0.4465), (-1.352, 0.9959, 0.4505), (-1.351, 0.9942, 0.4551), (-1.349, 0.9898, 0.4557), (-1.347, 0.9872, 0.4517), (-5.821e-10, 1.331, 0.4471), (-5.821e-10, 1.336, 0.4465), (1.164e-10, 1.339, 0.4505), (5.821e-10, 1.337, 0.4551), (5.239e-10, 1.332, 0.4557), (-1.164e-10, 1.329, 0.4518), (-9.313e-10, 1.13, 0.2279), (4.075e-10, 1.135, 0.2279), (1.397e-09, 1.138, 0.2236), (1.048e-09, 1.135, 0.2192), (-4.657e-10, 1.13, 0.2192), (-1.397e-09, 1.128, 0.2236), (-1.381, 0.8496, 0.2279), (-1.383, 0.8541, 0.2279), (-1.384, 0.8563, 0.2236), (-1.383, 0.8541, 0.2192), (-1.381, 0.8496, 0.2192), (-1.38, 0.8474, 0.2236)], [], [(0, 6, 11, 5), (1, 7, 6, 0), (2, 8, 7, 1), (3, 9, 8, 2), (4, 10, 9, 3), (5, 11, 10, 4), (6, 12, 17, 11), (7, 13, 12, 6), (8, 14, 13, 7), (9, 15, 14, 8), (10, 16, 15, 9), (11, 17, 16, 10), (12, 18, 23, 17), (13, 19, 18, 12), (14, 20, 19, 13), (15, 21, 20, 14), (16, 22, 21, 15), (17, 23, 22, 16), (18, 24, 29, 23), (19, 25, 24, 18), (20, 26, 25, 19), (21, 27, 26, 20), (22, 28, 27, 21), (23, 29, 28, 22), (24, 30, 35, 29), (25, 31, 30, 24), (26, 32, 31, 25), (27, 33, 32, 26), (28, 34, 33, 27), (29, 35, 34, 28), (30, 36, 41, 35), (31, 37, 36, 30), (32, 38, 37, 31), (33, 39, 38, 32), (34, 40, 39, 33), (35, 41, 40, 34), (36, 42, 47, 41), (37, 43, 42, 36), (38, 44, 43, 37), (39, 45, 44, 38), (40, 46, 45, 39), (41, 47, 46, 40), (42, 48, 53, 47), (43, 49, 48, 42), (44, 50, 49, 43), (45, 51, 50, 44), (46, 52, 51, 45), (47, 53, 52, 46), (48, 54, 59, 53), (49, 55, 54, 48), (50, 56, 55, 49), (51, 57, 56, 50), (52, 58, 57, 51), (53, 59, 58, 52), (54, 60, 65, 59), (55, 61, 60, 54), (56, 62, 61, 55), (57, 63, 62, 56), (58, 64, 63, 57), (59, 65, 64, 58), (60, 66, 71, 65), (61, 67, 66, 60), (62, 68, 67, 61), (63, 69, 68, 62), (64, 70, 69, 63), (65, 71, 70, 64), (66, 72, 77, 71), (67, 73, 72, 66), (68, 74, 73, 67), (69, 75, 74, 68), (70, 76, 75, 69), (71, 77, 76, 70), (73, 79, 78, 72), (74, 80, 79, 73), (75, 81, 80, 74), (76, 82, 81, 75), (77, 83, 82, 76), (78, 84, 89, 83), (79, 85, 84, 78), (80, 86, 85, 79), (81, 87, 86, 80), (82, 88, 87, 81), (83, 89, 88, 82), (90, 96, 101, 95), (91, 97, 96, 90), (92, 98, 97, 91), (93, 99, 98, 92), (94, 100, 99, 93), (95, 101, 100, 94), (96, 102, 107, 101), (97, 103, 102, 96), (98, 104, 103, 97), (99, 105, 104, 98), (100, 106, 105, 99), (101, 107, 106, 100), (102, 0, 5, 107), (103, 1, 0, 102), (104, 2, 1, 103), (105, 3, 2, 104), (106, 4, 3, 105), (107, 5, 4, 106), (108, 114, 119, 113), (109, 115, 114, 108), (110, 116, 115, 109), (111, 117, 116, 110), (112, 118, 117, 111), (113, 119, 118, 112), (114, 120, 125, 119), (115, 121, 120, 114), (116, 122, 121, 115), (117, 123, 122, 116), (118, 124, 123, 117), (119, 125, 124, 118), (120, 126, 131, 125), (121, 127, 126, 120), (122, 128, 127, 121), (123, 129, 128, 122), (124, 130, 129, 123), (125, 131, 130, 124), (126, 132, 137, 131), (127, 133, 132, 126), (128, 134, 133, 127), (129, 135, 134, 128), (130, 136, 135, 129), (131, 137, 136, 130), (132, 138, 143, 137), (133, 139, 138, 132), (134, 140, 139, 133), (135, 141, 140, 134), (136, 142, 141, 135), (137, 143, 142, 136), (138, 144, 149, 143), (139, 145, 144, 138), (140, 146, 145, 139), (141, 147, 146, 140), (142, 148, 147, 141), (143, 149, 148, 142), (144, 150, 155, 149), (145, 151, 150, 144), (146, 152, 151, 145), (147, 153, 152, 146), (148, 154, 153, 147), (149, 155, 154, 148), (150, 156, 161, 155), (151, 157, 156, 150), (152, 158, 157, 151), (153, 159, 158, 152), (154, 160, 159, 153), (155, 161, 160, 154), (156, 162, 167, 161), (157, 163, 162, 156), (158, 164, 163, 157), (159, 165, 164, 158), (160, 166, 165, 159), (161, 167, 166, 160), (162, 168, 173, 167), (163, 169, 168, 162), (164, 170, 169, 163), (165, 171, 170, 164), (166, 172, 171, 165), (167, 173, 172, 166), (168, 174, 179, 173), (169, 175, 174, 168), (170, 176, 175, 169), (171, 177, 176, 170), (172, 178, 177, 171), (173, 179, 178, 172), (174, 180, 185, 179), (175, 181, 180, 174), (176, 182, 181, 175), (177, 183, 182, 176), (178, 184, 183, 177), (179, 185, 184, 178), (180, 186, 191, 185), (181, 187, 186, 180), (182, 188, 187, 181), (183, 189, 188, 182), (184, 190, 189, 183), (185, 191, 190, 184), (186, 192, 197, 191), (187, 193, 192, 186), (188, 194, 193, 187), (189, 195, 194, 188), (190, 196, 195, 189), (191, 197, 196, 190), (192, 198, 203, 197), (193, 199, 198, 192), (194, 200, 199, 193), (195, 201, 200, 194), (196, 202, 201, 195), (197, 203, 202, 196), (204, 210, 215, 209), (205, 211, 210, 204), (206, 212, 211, 205), (207, 213, 212, 206), (208, 214, 213, 207), (209, 215, 214, 208), (211, 109, 108, 210), (212, 110, 109, 211), (213, 111, 110, 212), (214, 112, 111, 213), (215, 113, 112, 214), (72, 78, 83, 77), (210, 108, 113, 215)])
me_cylinder_005.polygons.foreach_set('use_smooth', [True] * 204)
_uv = me_cylinder_005.uv_layers.new(name='UVMap')
_uv.uv.foreach_set('vector', [0.8318, 0.006697, 0.8334, 0.07121, 0.8252, 0.07138, 0.8229, 0.006984, 0.8412, 0.00704, 0.8414, 0.0712, 0.8334, 0.07121, 0.8318, 0.006697, 0.8499, 0.007501, 0.8496, 0.07115, 0.8414, 0.0712, 0.8412, 0.00704, 0.8588, 0.007499, 0.858, 0.07116, 0.8496, 0.07115, 0.8499, 0.007501, 0.8146, 0.007729, 0.8169, 0.0716, 0.8085, 0.07184, 0.8063, 0.008501, 0.8229, 0.006984, 0.8252, 0.07138, 0.8169, 0.0716, 0.8146, 0.007729, 0.8334, 0.07121, 0.8341, 0.1293, 0.8264, 0.1295, 0.8252, 0.07138, 0.8414, 0.0712, 0.8421, 0.1293, 0.8341, 0.1293, 0.8334, 0.07121, 0.8496, 0.07115, 0.8498, 0.1292, 0.8421, 0.1293, 0.8414, 0.0712, 0.858, 0.07116, 0.8578, 0.1292, 0.8498, 0.1292, 0.8496, 0.07115, 0.8169, 0.0716, 0.8186, 0.1296, 0.8105, 0.1298, 0.8085, 0.07184, 0.8252, 0.07138, 0.8264, 0.1295, 0.8186, 0.1296, 0.8169, 0.0716, 0.8341, 0.1293, 0.8349, 0.1845, 0.8275, 0.1846, 0.8264, 0.1295, 0.8421, 0.1293, 0.8425, 0.1845, 0.8349, 0.1845, 0.8341, 0.1293, 0.8498, 0.1292, 0.8499, 0.1844, 0.8425, 0.1845, 0.8421, 0.1293, 0.8578, 0.1292, 0.8576, 0.1844, 0.8499, 0.1844, 0.8498, 0.1292, 0.8186, 0.1296, 0.8201, 0.1847, 0.8123, 0.1849, 0.8105, 0.1298, 0.8264, 0.1295, 0.8275, 0.1846, 0.8201, 0.1847, 0.8186, 0.1296, 0.8349, 0.1845, 0.8356, 0.2374, 0.8284, 0.2375, 0.8275, 0.1846, 0.8425, 0.1845, 0.8428, 0.2374, 0.8356, 0.2374, 0.8349, 0.1845, 0.8499, 0.1844, 0.8499, 0.2373, 0.8428, 0.2374, 0.8425, 0.1845, 0.8576, 0.1844, 0.8573, 0.2373, 0.8499, 0.2373, 0.8499, 0.1844, 0.8201, 0.1847, 0.8214, 0.2376, 0.8139, 0.2377, 0.8123, 0.1849, 0.8275, 0.1846, 0.8284, 0.2375, 0.8214, 0.2376, 0.8201, 0.1847, 0.8356, 0.2374, 0.8363, 0.2886, 0.8295, 0.2887, 0.8284, 0.2375, 0.8428, 0.2374, 0.8432, 0.2885, 0.8363, 0.2886, 0.8356, 0.2374, 0.8499, 0.2373, 0.8499, 0.2884, 0.8432, 0.2885, 0.8428, 0.2374, 0.8573, 0.2373, 0.8571, 0.2883, 0.8499, 0.2884, 0.8499, 0.2373, 0.8214, 0.2376, 0.8227, 0.2887, 0.8151, 0.2887, 0.8139, 0.2377, 0.8284, 0.2375, 0.8295, 0.2887, 0.8227, 0.2887, 0.8214, 0.2376, 0.8363, 0.2886, 0.8366, 0.3417, 0.8288, 0.3394, 0.8295, 0.2887, 0.8432, 0.2885, 0.8446, 0.3406, 0.8366, 0.3417, 0.8363, 0.2886, 0.8499, 0.2884, 0.8517, 0.3371, 0.8446, 0.3406, 0.8432, 0.2885, 0.8571, 0.2883, 0.8588, 0.3346, 0.8517, 0.3371, 0.8499, 0.2884, 0.8227, 0.2887, 0.822, 0.336, 0.8149, 0.335, 0.8151, 0.2887, 0.8295, 0.2887, 0.8288, 0.3394, 0.822, 0.336, 0.8227, 0.2887, 0.9504, 0.6654, 0.9494, 0.8841, 0.9417, 0.8853, 0.9429, 0.6677, 0.9581, 0.6665, 0.9572, 0.8839, 0.9494, 0.8841, 0.9504, 0.6654, 0.9651, 0.6698, 0.9649, 0.885, 0.9572, 0.8839, 0.9581, 0.6665, 0.9726, 0.6721, 0.9726, 0.8862, 0.9649, 0.885, 0.9651, 0.6698, 0.9359, 0.6709, 0.934, 0.8862, 0.9262, 0.8859, 0.9282, 0.6719, 0.9429, 0.6677, 0.9417, 0.8853, 0.934, 0.8862, 0.9359, 0.6709, 0.8295, 0.7217, 0.8295, 0.9584, 0.8219, 0.9599, 0.8218, 0.7205, 0.8373, 0.7219, 0.8373, 0.9586, 0.8295, 0.9584, 0.8295, 0.7217, 0.845, 0.7209, 0.8448, 0.9604, 0.8373, 0.9586, 0.8373, 0.7219, 0.8526, 0.7197, 0.8525, 0.9619, 0.8448, 0.9604, 0.845, 0.7209, 0.8141, 0.7195, 0.8143, 0.9617, 0.8065, 0.9619, 0.8063, 0.7197, 0.8218, 0.7205, 0.8219, 0.9599, 0.8143, 0.9617, 0.8141, 0.7195, 0.5621, 0.7931, 0.5621, 0.9478, 0.5546, 0.9458, 0.5545, 0.7915, 0.5699, 0.7928, 0.5699, 0.9484, 0.5621, 0.9478, 0.5621, 0.7931, 0.5774, 0.791, 0.5775, 0.947, 0.5699, 0.9484, 0.5699, 0.7928, 0.5851, 0.7895, 0.5851, 0.9451, 0.5775, 0.947, 0.5774, 0.791, 0.5469, 0.7897, 0.5469, 0.9445, 0.5392, 0.9451, 0.5391, 0.7895, 0.5545, 0.7915, 0.5546, 0.9458, 0.5469, 0.9445, 0.5469, 0.7897, 0.4686, 0.828, 0.4682, 0.8756, 0.4612, 0.8756, 0.4604, 0.8301, 0.477, 0.8276, 0.4754, 0.8757, 0.4682, 0.8756, 0.4686, 0.828, 0.4847, 0.8293, 0.4825, 0.8758, 0.4754, 0.8757, 0.477, 0.8276, 0.4922, 0.8316, 0.49, 0.876, 0.4825, 0.8758, 0.4847, 0.8293, 0.453, 0.8316, 0.4539, 0.8756, 0.4458, 0.8756, 0.445, 0.8311, 0.4604, 0.8301, 0.4612, 0.8756, 0.4539, 0.8756, 0.453, 0.8316, 0.4682, 0.8756, 0.4679, 0.9169, 0.4604, 0.9168, 0.4612, 0.8756, 0.4754, 0.8757, 0.4752, 0.9169, 0.4679, 0.9169, 0.4682, 0.8756, 0.4825, 0.8758, 0.4828, 0.9168, 0.4752, 0.9169, 0.4754, 0.8757, 0.49, 0.876, 0.4907, 0.9166, 0.4828, 0.9168, 0.4825, 0.8758, 0.4539, 0.8756, 0.4526, 0.9166, 0.4446, 0.9164, 0.4458, 0.8756, 0.4612, 0.8756, 0.4604, 0.9168, 0.4526, 0.9166, 0.4539, 0.8756, 0.4679, 0.9169, 0.4673, 0.9651, 0.459, 0.964, 0.4604, 0.9168, 0.4752, 0.9169, 0.4759, 0.9649, 0.4673, 0.9651, 0.4679, 0.9169, 0.4828, 0.9168, 0.484, 0.9637, 0.4759, 0.9649, 0.4752, 0.9169, 0.4907, 0.9166, 0.4922, 0.9626, 0.484, 0.9637, 0.4828, 0.9168, 0.4526, 0.9166, 0.4512, 0.9628, 0.443, 0.9623, 0.4446, 0.9164, 0.4604, 0.9168, 0.459, 0.964, 0.4512, 0.9628, 0.4526, 0.9166, 0.7446, 0.7038, 0.7446, 0.009193, 0.7567, 0.01073, 0.7567, 0.704, 0.7325, 0.7031, 0.7325, 0.008568, 0.7446, 0.009193, 0.7446, 0.7038, 0.7204, 0.7027, 0.7204, 0.01084, 0.7325, 0.008568, 0.7325, 0.7031, 0.7809, 0.7014, 0.7808, 0.01041, 0.7929, 0.006697, 0.7929, 0.7011, 0.7688, 0.7029, 0.7688, 0.01173, 0.7808, 0.01041, 0.7809, 0.7014, 0.2839, 0.8738, 0.2839, 0.009757, 0.299, 0.01008, 0.299, 0.871, 0.2688, 0.8785, 0.2688, 0.009172, 0.2839, 0.009757, 0.2839, 0.8738, 0.2536, 0.8801, 0.2537, 0.00903, 0.2688, 0.009172, 0.2688, 0.8785, 0.2384, 0.8793, 0.2384, 0.01056, 0.2537, 0.00903, 0.2536, 0.8801, 0.314, 0.8715, 0.314, 0.009263, 0.3291, 0.006697, 0.3291, 0.8728, 0.299, 0.871, 0.299, 0.01008, 0.314, 0.009263, 0.314, 0.8715, 0.3859, 0.01087, 0.3859, 0.8398, 0.3715, 0.839, 0.3714, 0.0131, 0.4005, 0.007548, 0.4004, 0.841, 0.3859, 0.8398, 0.3859, 0.01087, 0.415, 0.006697, 0.415, 0.8415, 0.4004, 0.841, 0.4005, 0.007548, 0.4296, 0.007254, 0.4296, 0.8388, 0.415, 0.8415, 0.415, 0.006697, 0.357, 0.01292, 0.357, 0.8401, 0.3425, 0.844, 0.3425, 0.01208, 0.3714, 0.0131, 0.3715, 0.839, 0.357, 0.8401, 0.357, 0.01292, 0.6699, 0.7256, 0.6697, 0.02442, 0.682, 0.01788, 0.6821, 0.7233, 0.6576, 0.7289, 0.6575, 0.02388, 0.6697, 0.02442, 0.6699, 0.7256, 0.6453, 0.7297, 0.6452, 0.021, 0.6575, 0.02388, 0.6576, 0.7289, 0.633, 0.7288, 0.6328, 0.01877, 0.6452, 0.021, 0.6453, 0.7297, 0.6945, 0.7236, 0.6944, 0.00833, 0.707, 0.006697, 0.707, 0.7249, 0.6821, 0.7233, 0.682, 0.01788, 0.6944, 0.00833, 0.6945, 0.7236, 0.8897, 0.9459, 0.8895, 0.6655, 0.8973, 0.6654, 0.8966, 0.9495, 0.882, 0.947, 0.8817, 0.6659, 0.8895, 0.6655, 0.8897, 0.9459, 0.8759, 0.9517, 0.874, 0.6663, 0.8817, 0.6659, 0.882, 0.947, 0.869, 0.9554, 0.8662, 0.6663, 0.874, 0.6663, 0.8759, 0.9517, 0.9027, 0.9543, 0.9051, 0.6658, 0.9128, 0.6663, 0.9104, 0.9554, 0.8966, 0.9495, 0.8973, 0.6654, 0.9051, 0.6658, 0.9027, 0.9543, 0.9122, 0.3571, 0.9111, 0.3996, 0.9039, 0.3996, 0.9047, 0.3561, 0.8751, 0.3574, 0.8765, 0.3998, 0.8691, 0.3998, 0.8681, 0.3577, 0.882, 0.3564, 0.8835, 0.3996, 0.8765, 0.3998, 0.8751, 0.3574, 0.8894, 0.3553, 0.8902, 0.3995, 0.8835, 0.3996, 0.882, 0.3564, 0.8973, 0.3551, 0.8971, 0.3996, 0.8902, 0.3995, 0.8894, 0.3553, 0.9047, 0.3561, 0.9039, 0.3996, 0.8971, 0.3996, 0.8973, 0.3551, 0.9111, 0.3996, 0.9125, 0.4397, 0.905, 0.4398, 0.9039, 0.3996, 0.8765, 0.3998, 0.8759, 0.4398, 0.8682, 0.4396, 0.8691, 0.3998, 0.8835, 0.3996, 0.8834, 0.4399, 0.8759, 0.4398, 0.8765, 0.3998, 0.8902, 0.3995, 0.8904, 0.4399, 0.8834, 0.4399, 0.8835, 0.3996, 0.8971, 0.3996, 0.8975, 0.4399, 0.8904, 0.4399, 0.8902, 0.3995, 0.9039, 0.3996, 0.905, 0.4398, 0.8975, 0.4399, 0.8971, 0.3996, 0.9125, 0.4397, 0.9137, 0.4778, 0.9059, 0.478, 0.905, 0.4398, 0.8759, 0.4398, 0.8745, 0.4777, 0.8662, 0.4776, 0.8682, 0.4396, 0.8834, 0.4399, 0.8826, 0.478, 0.8745, 0.4777, 0.8759, 0.4398, 0.8904, 0.4399, 0.8907, 0.4781, 0.8826, 0.478, 0.8834, 0.4399, 0.8975, 0.4399, 0.8985, 0.4781, 0.8907, 0.4781, 0.8904, 0.4399, 0.905, 0.4398, 0.9059, 0.478, 0.8985, 0.4781, 0.8975, 0.4399, 0.9137, 0.4778, 0.9137, 0.6521, 0.9058, 0.6502, 0.9059, 0.478, 0.8745, 0.4777, 0.8741, 0.652, 0.8666, 0.6517, 0.8662, 0.4776, 0.8826, 0.478, 0.8815, 0.6506, 0.8741, 0.652, 0.8745, 0.4777, 0.8907, 0.4781, 0.889, 0.6489, 0.8815, 0.6506, 0.8826, 0.478, 0.8985, 0.4781, 0.8973, 0.6486, 0.889, 0.6489, 0.8907, 0.4781, 0.9059, 0.478, 0.9058, 0.6502, 0.8973, 0.6486, 0.8985, 0.4781, 0.7667, 0.7178, 0.7667, 0.9697, 0.759, 0.9684, 0.7591, 0.7196, 0.7285, 0.7174, 0.7281, 0.9702, 0.7204, 0.9697, 0.7208, 0.7177, 0.7362, 0.7189, 0.7359, 0.9694, 0.7281, 0.9702, 0.7285, 0.7174, 0.7437, 0.7207, 0.7435, 0.9681, 0.7359, 0.9694, 0.7362, 0.7189, 0.7515, 0.721, 0.7513, 0.9676, 0.7435, 0.9681, 0.7437, 0.7207, 0.7591, 0.7196, 0.759, 0.9684, 0.7513, 0.9676, 0.7515, 0.721, 0.6791, 0.7434, 0.6791, 0.9586, 0.6718, 0.9612, 0.6715, 0.7447, 0.6406, 0.7431, 0.6425, 0.9596, 0.6348, 0.9589, 0.6328, 0.7437, 0.6483, 0.7439, 0.6496, 0.9628, 0.6425, 0.9596, 0.6406, 0.7431, 0.656, 0.7451, 0.657, 0.9653, 0.6496, 0.9628, 0.6483, 0.7439, 0.6638, 0.7456, 0.6647, 0.9644, 0.657, 0.9653, 0.656, 0.7451, 0.6715, 0.7447, 0.6718, 0.9612, 0.6647, 0.9644, 0.6638, 0.7456, 0.9214, 0.01374, 0.9201, 0.06168, 0.9128, 0.06161, 0.9141, 0.01103, 0.8836, 0.01287, 0.8845, 0.06152, 0.8767, 0.06151, 0.8762, 0.01375, 0.8906, 0.009423, 0.8916, 0.0615, 0.8845, 0.06152, 0.8836, 0.01287, 0.8984, 0.006697, 0.8986, 0.06152, 0.8916, 0.0615, 0.8906, 0.009423, 0.9066, 0.00748, 0.9059, 0.06156, 0.8986, 0.06152, 0.8984, 0.006697, 0.9141, 0.01103, 0.9128, 0.06161, 0.9059, 0.06156, 0.9066, 0.00748, 0.9201, 0.06168, 0.9207, 0.1146, 0.9131, 0.1146, 0.9128, 0.06161, 0.8845, 0.06152, 0.8836, 0.1146, 0.8759, 0.1146, 0.8767, 0.06151, 0.8916, 0.0615, 0.8909, 0.1146, 0.8836, 0.1146, 0.8845, 0.06152, 0.8986, 0.06152, 0.8983, 0.1146, 0.8909, 0.1146, 0.8916, 0.0615, 0.9059, 0.06156, 0.9058, 0.1146, 0.8983, 0.1146, 0.8986, 0.06152, 0.9128, 0.06161, 0.9131, 0.1146, 0.9058, 0.1146, 0.9059, 0.06156, 0.9207, 0.1146, 0.9213, 0.1692, 0.9134, 0.1692, 0.9131, 0.1146, 0.8836, 0.1146, 0.8827, 0.1691, 0.8748, 0.1691, 0.8759, 0.1146, 0.8909, 0.1146, 0.8903, 0.1691, 0.8827, 0.1691, 0.8836, 0.1146, 0.8983, 0.1146, 0.8981, 0.1692, 0.8903, 0.1691, 0.8909, 0.1146, 0.9058, 0.1146, 0.9059, 0.1691, 0.8981, 0.1692, 0.8983, 0.1146, 0.9131, 0.1146, 0.9134, 0.1692, 0.9059, 0.1691, 0.9058, 0.1146, 0.9213, 0.1692, 0.921, 0.2249, 0.9131, 0.2249, 0.9134, 0.1692, 0.8827, 0.1691, 0.8822, 0.2249, 0.8741, 0.2248, 0.8748, 0.1691, 0.8903, 0.1691, 0.8902, 0.225, 0.8822, 0.2249, 0.8827, 0.1691, 0.8981, 0.1692, 0.8976, 0.225, 0.8902, 0.225, 0.8903, 0.1691, 0.9059, 0.1691, 0.9054, 0.225, 0.8976, 0.225, 0.8981, 0.1692, 0.9134, 0.1692, 0.9131, 0.2249, 0.9054, 0.225, 0.9059, 0.1691, 0.921, 0.2249, 0.9228, 0.2821, 0.9147, 0.2842, 0.9131, 0.2249, 0.8822, 0.2249, 0.8801, 0.2819, 0.8722, 0.2815, 0.8741, 0.2248, 0.8902, 0.225, 0.8882, 0.2842, 0.8801, 0.2819, 0.8822, 0.2249, 0.8976, 0.225, 0.8969, 0.2864, 0.8882, 0.2842, 0.8902, 0.225, 0.9054, 0.225, 0.9059, 0.2864, 0.8969, 0.2864, 0.8976, 0.225, 0.9131, 0.2249, 0.9147, 0.2842, 0.9059, 0.2864, 0.9054, 0.225, 0.8528, 0.3589, 0.8528, 0.4156, 0.845, 0.4155, 0.8453, 0.3572, 0.8143, 0.3586, 0.8141, 0.4154, 0.8063, 0.4154, 0.8064, 0.3587, 0.8221, 0.3568, 0.8218, 0.4154, 0.8141, 0.4154, 0.8143, 0.3586, 0.8299, 0.3551, 0.8295, 0.4154, 0.8218, 0.4154, 0.8221, 0.3568, 0.8377, 0.3553, 0.8372, 0.4155, 0.8295, 0.4154, 0.8299, 0.3551, 0.8453, 0.3572, 0.845, 0.4155, 0.8372, 0.4155, 0.8377, 0.3553, 0.8528, 0.4156, 0.8487, 0.7061, 0.8421, 0.702, 0.845, 0.4155, 0.8141, 0.4154, 0.8149, 0.7056, 0.8072, 0.7061, 0.8063, 0.4154, 0.8218, 0.4154, 0.8213, 0.7011, 0.8149, 0.7056, 0.8141, 0.4154, 0.8295, 0.4154, 0.8282, 0.697, 0.8213, 0.7011, 0.8218, 0.4154, 0.8372, 0.4155, 0.8359, 0.6975, 0.8282, 0.697, 0.8295, 0.4154, 0.845, 0.4155, 0.8421, 0.702, 0.8359, 0.6975, 0.8372, 0.4155, 0.5257, 0.006697, 0.5257, 0.8075, 0.5119, 0.8072, 0.5118, 0.01503, 0.4568, 0.02099, 0.4569, 0.8135, 0.4431, 0.8123, 0.443, 0.02062, 0.4706, 0.02348, 0.4707, 0.8142, 0.4569, 0.8135, 0.4568, 0.02099, 0.4843, 0.02569, 0.4845, 0.813, 0.4707, 0.8142, 0.4706, 0.02348, 0.498, 0.02479, 0.4982, 0.8094, 0.4845, 0.813, 0.4843, 0.02569, 0.5118, 0.01503, 0.5119, 0.8072, 0.4982, 0.8094, 0.498, 0.02479, 0.225, 0.00722, 0.225, 0.978, 0.2081, 0.9779, 0.2081, 0.008909, 0.1399, 0.009376, 0.1399, 0.9852, 0.1229, 0.9845, 0.1229, 0.01385, 0.157, 0.006697, 0.1569, 0.9856, 0.1399, 0.9852, 0.1399, 0.009376, 0.1741, 0.00719, 0.174, 0.9842, 0.1569, 0.9856, 0.157, 0.006697, 0.1911, 0.008225, 0.1911, 0.9802, 0.174, 0.9842, 0.1741, 0.00719, 0.2081, 0.008909, 0.2081, 0.9779, 0.1911, 0.9802, 0.1911, 0.008225, 0.006735, 0.9933, 0.006697, 0.01583, 0.02375, 0.01646, 0.02381, 0.9918, 0.09231, 0.9913, 0.09236, 0.007327, 0.1095, 0.00844, 0.1095, 0.9881, 0.07509, 0.9928, 0.07516, 0.006697, 0.09236, 0.007327, 0.09231, 0.9913, 0.05792, 0.9926, 0.05796, 0.009107, 0.07516, 0.006697, 0.07509, 0.9928, 0.04084, 0.992, 0.04081, 0.01406, 0.05796, 0.009107, 0.05792, 0.9926, 0.02381, 0.9918, 0.02375, 0.01646, 0.04081, 0.01406, 0.04084, 0.992, 0.5525, 0.008575, 0.5525, 0.7749, 0.5392, 0.775, 0.5391, 0.01243, 0.5659, 0.006697, 0.5659, 0.7753, 0.5525, 0.7749, 0.5525, 0.008575, 0.5793, 0.007422, 0.5793, 0.7759, 0.5659, 0.7753, 0.5659, 0.006697, 0.5927, 0.008769, 0.5927, 0.7761, 0.5793, 0.7759, 0.5793, 0.007422, 0.6061, 0.009494, 0.6061, 0.7747, 0.5927, 0.7761, 0.5927, 0.008769, 0.7567, 0.704, 0.7567, 0.01073, 0.7688, 0.01173, 0.7688, 0.7029, 0.6194, 0.007621, 0.6194, 0.7732, 0.6061, 0.7747, 0.6061, 0.009494])
me_cylinder_005.update()
me_cylinder_006 = bpy.data.meshes.new('Cylinder.006')
me_cylinder_006.from_pydata([(-0.9577, 0.3398, 0.4722), (0.0, 0.584, 0.4722), (-0.001429, 1.369, 0.4722), (-1.341, 1.023, 0.4722), (-1.509, -0.2056, 0.47), (-0.9584, 0.339, 0.4722), (-1.345, 1.021, 0.4722), (-2.056, 0.3421, 0.47), (-1.509, -0.2057, 0.5346), (-1.509, -0.1793, 0.5533), (-1.509, -0.198, 0.5478), (-0.9817, 0.3422, 0.5554), (-0.9584, 0.339, 0.5367), (-0.9653, 0.3399, 0.5499), (-0.9577, 0.3397, 0.5367), (-0.9485, 0.3613, 0.5554), (-0.955, 0.346, 0.5499), (-0.01891, 0.5984, 0.5554), (0.0, 0.584, 0.5367), (-0.005539, 0.5882, 0.5499), (-0.001494, 1.369, 0.5368), (-0.01976, 1.345, 0.5554), (-0.00685, 1.362, 0.55), (-1.313, 1.011, 0.5554), (-1.341, 1.023, 0.5368), (-1.333, 1.02, 0.55), (-2.03, 0.3417, 0.5533), (-2.056, 0.3421, 0.5346), (-2.048, 0.342, 0.5478), (-1.345, 1.021, 0.5367), (-1.35, 0.9912, 0.5554), (-1.346, 1.012, 0.5499), (-1.006, 1.11, 0.4722), (-0.6714, 1.196, 0.4722), (-0.3364, 1.283, 0.4722), (-0.2394, 0.523, 0.4722), (-0.4788, 0.4619, 0.4722), (-0.7183, 0.4008, 0.4722), (-0.2513, 0.5391, 0.5554), (-0.4837, 0.4799, 0.5554), (-0.7161, 0.4206, 0.5554), (-0.7177, 0.4066, 0.5499), (-0.4803, 0.4671, 0.5499), (-0.2429, 0.5277, 0.5499), (-0.7183, 0.4008, 0.5367), (-0.4789, 0.4619, 0.5367), (-0.2394, 0.5229, 0.5367), (-0.99, 1.095, 0.5554), (-0.6666, 1.178, 0.5554), (-0.3432, 1.262, 0.5554), (-0.3384, 1.277, 0.55), (-0.67, 1.191, 0.55), (-1.002, 1.105, 0.55), (-0.3365, 1.283, 0.5368), (-0.6715, 1.196, 0.5368), (-1.006, 1.11, 0.5368), (-1.142, 0.1575, 0.4715), (-1.326, -0.02406, 0.4708), (-1.819, 0.5685, 0.4708), (-1.582, 0.7949, 0.4715), (-1.803, 0.5582, 0.554), (-1.576, 0.7747, 0.5547), (-1.58, 0.789, 0.5492), (-1.814, 0.5655, 0.5485), (-1.582, 0.7949, 0.536), (-1.819, 0.5685, 0.5353), (-1.158, 0.1683, 0.5547), (-1.333, -0.005505, 0.554), (-1.328, -0.01867, 0.5485), (-1.147, 0.1606, 0.5492), (-1.326, -0.02411, 0.5353), (-1.142, 0.1574, 0.536), (-0.0009528, 1.108, 0.4722), (-0.0004764, 0.8458, 0.4722), (-1.213, 0.7956, 0.4722), (-1.086, 0.5677, 0.4722), (-1.214, 0.7955, 0.5368), (-1.086, 0.5676, 0.5368), (-1.081, 0.5707, 0.5499), (-1.207, 0.7953, 0.55), (-1.07, 0.578, 0.5554), (-1.192, 0.7947, 0.5554), (-0.01947, 1.096, 0.5554), (-0.01919, 0.8474, 0.5554), (-0.005976, 0.8462, 0.5499), (-0.006413, 1.104, 0.55), (-0.0004979, 0.8457, 0.5368), (-0.0009957, 1.107, 0.5368), (-0.8074, 0.6454, 0.5554), (-0.8987, 0.8701, 0.5554), (-0.5447, 0.7127, 0.5554), (-0.6056, 0.9455, 0.5554), (-0.2819, 0.78, 0.5554), (-0.3125, 1.021, 0.5554), (-0.9104, 0.8736, 0.4722), (-0.8143, 0.6372, 0.4722), (-0.6072, 0.9516, 0.4722), (-0.543, 0.7067, 0.4722), (-0.3041, 1.03, 0.4722), (-0.2718, 0.7763, 0.4722), (-1.692, -0.02303, 0.47), (-1.874, 0.1595, 0.47), (-1.216, 0.7939, 0.4722), (-1.087, 0.5664, 0.4722), (-1.227, 0.7749, 0.5554), (-1.104, 0.5585, 0.5554), (-1.092, 0.5641, 0.5499), (-1.219, 0.7883, 0.5499), (-1.087, 0.5664, 0.5367), (-1.216, 0.7938, 0.5367), (-1.683, -0.00565, 0.5533), (-1.856, 0.168, 0.5533), (-1.869, 0.162, 0.5478), (-1.689, -0.01798, 0.5478), (-1.874, 0.1595, 0.5346), (-1.692, -0.02308, 0.5346), (-1.49, 0.1824, 0.554), (-1.646, 0.3703, 0.554), (-1.297, 0.3705, 0.5547), (-1.437, 0.5726, 0.5547), (-1.655, 0.371, 0.4708), (-1.49, 0.1735, 0.4708), (-1.435, 0.5824, 0.4715), (-1.289, 0.37, 0.4715)], [], [(98, 34, 2, 72), (122, 59, 6, 102), (72, 2, 20, 87), (32, 3, 24, 55), (102, 6, 29, 109), (93, 82, 21, 49), (58, 7, 27, 65), (56, 5, 12, 71), (35, 1, 18, 46), (75, 0, 14, 77), (119, 104, 30, 61), (105, 11, 13, 106), (106, 13, 12, 108), (77, 14, 16, 78), (78, 16, 15, 80), (111, 26, 28, 112), (112, 28, 27, 114), (83, 17, 19, 84), (84, 19, 18, 86), (61, 30, 31, 62), (62, 31, 29, 64), (67, 9, 10, 68), (68, 10, 8, 70), (40, 15, 16, 41), (41, 16, 14, 44), (49, 21, 22, 50), (50, 22, 20, 53), (100, 4, 8, 115), (25, 52, 55, 24), (52, 51, 54, 55), (51, 50, 53, 54), (23, 47, 52, 25), (47, 48, 51, 52), (48, 49, 50, 51), (19, 43, 46, 18), (43, 42, 45, 46), (42, 41, 44, 45), (17, 38, 43, 19), (38, 39, 42, 43), (39, 40, 41, 42), (0, 37, 44, 14), (37, 36, 45, 44), (36, 35, 46, 45), (81, 89, 47, 23), (89, 91, 48, 47), (91, 93, 49, 48), (2, 34, 53, 20), (34, 33, 54, 53), (33, 32, 55, 54), (74, 3, 32, 94), (94, 32, 33, 96), (96, 33, 34, 98), (13, 69, 71, 12), (69, 68, 70, 71), (11, 66, 69, 13), (66, 67, 68, 69), (28, 63, 65, 27), (63, 62, 64, 65), (26, 60, 63, 28), (60, 61, 62, 63), (111, 117, 60, 26), (117, 119, 61, 60), (4, 57, 70, 8), (57, 56, 71, 70), (6, 59, 64, 29), (59, 58, 65, 64), (101, 7, 58, 120), (120, 58, 59, 122), (36, 97, 99, 35), (97, 96, 98, 99), (37, 95, 97, 36), (95, 94, 96, 97), (0, 75, 95, 37), (75, 74, 94, 95), (39, 38, 92, 90), (90, 92, 93, 91), (40, 39, 90, 88), (88, 90, 91, 89), (15, 40, 88, 80), (80, 88, 89, 81), (22, 85, 87, 20), (85, 84, 86, 87), (21, 82, 85, 22), (82, 83, 84, 85), (25, 79, 81, 23), (79, 78, 80, 81), (24, 76, 79, 25), (76, 77, 78, 79), (3, 74, 76, 24), (74, 75, 77, 76), (38, 17, 83, 92), (92, 83, 82, 93), (1, 73, 86, 18), (73, 72, 87, 86), (35, 99, 73, 1), (99, 98, 72, 73), (57, 121, 123, 56), (121, 120, 122, 123), (4, 100, 121, 57), (100, 101, 120, 121), (67, 66, 118, 116), (116, 118, 119, 117), (9, 67, 116, 110), (110, 116, 117, 111), (7, 101, 114, 27), (101, 100, 115, 114), (10, 113, 115, 8), (113, 112, 114, 115), (9, 110, 113, 10), (110, 111, 112, 113), (31, 107, 109, 29), (107, 106, 108, 109), (30, 104, 107, 31), (104, 105, 106, 107), (66, 11, 105, 118), (118, 105, 104, 119), (5, 103, 108, 12), (103, 102, 109, 108), (56, 123, 103, 5), (123, 122, 102, 103)])
me_cylinder_006.polygons.foreach_set('use_smooth', [True] * 120)
_uv = me_cylinder_006.uv_layers.new(name='UVMap')
_uv.uv.foreach_set('vector', [0.07064, 0.8712, 0.04387, 0.8712, 0.04387, 0.8415, 0.07064, 0.8415, 0.1695, 0.9005, 0.1422, 0.9005, 0.1422, 0.8683, 0.1695, 0.8683, 0.1693, 0.6848, 0.1693, 0.7914, 0.143, 0.7914, 0.143, 0.6848, 0.3875, 0.1189, 0.3875, 0.008713, 0.4138, 0.008689, 0.4138, 0.1188, 0.0367, 0.6829, 0.0367, 0.7894, 0.01041, 0.7894, 0.01041, 0.6829, 0.131, 0.3427, 0.131, 0.4474, 0.03262, 0.4474, 0.03262, 0.3427, 0.9084, 0.3262, 0.9084, 0.447, 0.8821, 0.447, 0.8821, 0.3262, 0.9435, 0.2054, 0.9435, 0.08851, 0.9698, 0.08847, 0.9698, 0.2054, 0.4829, 0.3451, 0.4829, 0.4549, 0.4566, 0.4549, 0.4566, 0.3451, 0.07799, 0.6829, 0.07799, 0.7893, 0.05171, 0.7893, 0.05171, 0.6829, 0.7615, 0.2065, 0.7615, 0.09524, 0.8617, 0.09231, 0.8617, 0.2065, 0.6612, 0.09524, 0.561, 0.09524, 0.561, 0.08056, 0.6612, 0.08056, 0.004601, 0.5767, 0.004602, 0.4717, 0.01041, 0.47, 0.01041, 0.5765, 0.05171, 0.6829, 0.05171, 0.7893, 0.0459, 0.7876, 0.0459, 0.6827, 0.2293, 0.004601, 0.3277, 0.004601, 0.3277, 0.0158, 0.2293, 0.0158, 0.7615, 0.4408, 0.8617, 0.4408, 0.8617, 0.4516, 0.7615, 0.4516, 0.1234, 0.681, 0.1234, 0.7846, 0.1176, 0.7868, 0.1176, 0.6817, 0.2293, 0.4474, 0.3277, 0.4474, 0.3277, 0.4596, 0.2293, 0.4596, 0.1372, 0.5784, 0.1372, 0.4733, 0.143, 0.4716, 0.143, 0.5782, 0.8617, 0.2065, 0.8617, 0.09231, 0.8683, 0.08743, 0.8683, 0.2065, 0.8763, 0.2065, 0.8763, 0.08841, 0.8821, 0.08555, 0.8821, 0.2054, 0.561, 0.3256, 0.561, 0.4408, 0.5544, 0.4447, 0.5544, 0.3256, 0.9756, 0.3282, 0.9756, 0.4447, 0.9698, 0.447, 0.9698, 0.3291, 0.3277, 0.1215, 0.3277, 0.0158, 0.3342, 0.01088, 0.3342, 0.1215, 0.4508, 0.12, 0.4508, 0.01259, 0.4566, 0.01089, 0.4566, 0.1192, 0.03262, 0.3427, 0.03262, 0.4474, 0.02617, 0.4533, 0.02617, 0.3427, 0.4196, 0.3442, 0.4196, 0.4532, 0.4138, 0.4555, 0.4138, 0.3453, 0.09129, 0.5767, 0.09129, 0.4716, 0.1176, 0.4716, 0.1176, 0.5767, 0.4196, 0.01103, 0.4196, 0.12, 0.4138, 0.1188, 0.4138, 0.008689, 0.4196, 0.12, 0.4196, 0.2321, 0.4138, 0.2321, 0.4138, 0.1188, 0.4196, 0.2321, 0.4196, 0.3442, 0.4138, 0.3453, 0.4138, 0.2321, 0.03262, 0.0158, 0.03262, 0.1215, 0.02617, 0.1215, 0.02617, 0.01088, 0.03262, 0.1215, 0.03262, 0.2321, 0.02617, 0.2321, 0.02617, 0.1215, 0.03262, 0.2321, 0.03262, 0.3427, 0.02617, 0.3427, 0.02617, 0.2321, 0.4508, 0.4532, 0.4508, 0.3442, 0.4566, 0.3451, 0.4566, 0.4549, 0.4508, 0.3442, 0.4508, 0.2321, 0.4566, 0.2321, 0.4566, 0.3451, 0.4508, 0.2321, 0.4508, 0.12, 0.4566, 0.1192, 0.4566, 0.2321, 0.3277, 0.4474, 0.3277, 0.3427, 0.3342, 0.3427, 0.3342, 0.4533, 0.3277, 0.3427, 0.3277, 0.2321, 0.3342, 0.2321, 0.3342, 0.3427, 0.3277, 0.2321, 0.3277, 0.1215, 0.3342, 0.1215, 0.3342, 0.2321, 0.4829, 0.01092, 0.4829, 0.1192, 0.4566, 0.1192, 0.4566, 0.01089, 0.4829, 0.1192, 0.4829, 0.2321, 0.4566, 0.2321, 0.4566, 0.1192, 0.4829, 0.2321, 0.4829, 0.3451, 0.4566, 0.3451, 0.4566, 0.2321, 0.131, 0.0158, 0.131, 0.1215, 0.03262, 0.1215, 0.03262, 0.0158, 0.131, 0.1215, 0.131, 0.2321, 0.03262, 0.2321, 0.03262, 0.1215, 0.131, 0.2321, 0.131, 0.3427, 0.03262, 0.3427, 0.03262, 0.2321, 0.3875, 0.4555, 0.3875, 0.3453, 0.4138, 0.3453, 0.4138, 0.4555, 0.3875, 0.3453, 0.3875, 0.2321, 0.4138, 0.2321, 0.4138, 0.3453, 0.3875, 0.2321, 0.3875, 0.1189, 0.4138, 0.1188, 0.4138, 0.2321, 0.07064, 0.96, 0.04387, 0.96, 0.04387, 0.9304, 0.07064, 0.9304, 0.07064, 0.9304, 0.04387, 0.9304, 0.04387, 0.9008, 0.07064, 0.9008, 0.07064, 0.9008, 0.04387, 0.9008, 0.04387, 0.8712, 0.07064, 0.8712, 0.9756, 0.09016, 0.9756, 0.2058, 0.9698, 0.2054, 0.9698, 0.08847, 0.9756, 0.2058, 0.9756, 0.3282, 0.9698, 0.3291, 0.9698, 0.2054, 0.561, 0.09524, 0.561, 0.2065, 0.5544, 0.2065, 0.5544, 0.08743, 0.561, 0.2065, 0.561, 0.3256, 0.5544, 0.3256, 0.5544, 0.2065, 0.8763, 0.4447, 0.8763, 0.3256, 0.8821, 0.3262, 0.8821, 0.447, 0.8763, 0.3256, 0.8763, 0.2065, 0.8821, 0.2054, 0.8821, 0.3262, 0.8617, 0.4408, 0.8617, 0.3256, 0.8683, 0.3256, 0.8683, 0.4447, 0.8617, 0.3256, 0.8617, 0.2065, 0.8683, 0.2065, 0.8683, 0.3256, 0.7615, 0.4408, 0.7615, 0.3256, 0.8617, 0.3256, 0.8617, 0.4408, 0.7615, 0.3256, 0.7615, 0.2065, 0.8617, 0.2065, 0.8617, 0.3256, 0.9435, 0.447, 0.9435, 0.3291, 0.9698, 0.3291, 0.9698, 0.447, 0.9435, 0.3291, 0.9435, 0.2054, 0.9698, 0.2054, 0.9698, 0.3291, 0.9084, 0.08558, 0.9084, 0.2054, 0.8821, 0.2054, 0.8821, 0.08555, 0.9084, 0.2054, 0.9084, 0.3262, 0.8821, 0.3262, 0.8821, 0.2054, 0.1695, 0.9649, 0.1422, 0.9649, 0.1422, 0.9327, 0.1695, 0.9327, 0.1695, 0.9327, 0.1422, 0.9327, 0.1422, 0.9005, 0.1695, 0.9005, 0.1242, 0.9008, 0.0974, 0.9008, 0.0974, 0.8712, 0.1242, 0.8712, 0.0974, 0.9008, 0.07064, 0.9008, 0.07064, 0.8712, 0.0974, 0.8712, 0.1242, 0.9304, 0.0974, 0.9304, 0.0974, 0.9008, 0.1242, 0.9008, 0.0974, 0.9304, 0.07064, 0.9304, 0.07064, 0.9008, 0.0974, 0.9008, 0.1242, 0.96, 0.0974, 0.96, 0.0974, 0.9304, 0.1242, 0.9304, 0.0974, 0.96, 0.07064, 0.96, 0.07064, 0.9304, 0.0974, 0.9304, 0.3277, 0.2321, 0.3277, 0.3427, 0.2293, 0.3427, 0.2293, 0.2321, 0.2293, 0.2321, 0.2293, 0.3427, 0.131, 0.3427, 0.131, 0.2321, 0.3277, 0.1215, 0.3277, 0.2321, 0.2293, 0.2321, 0.2293, 0.1215, 0.2293, 0.1215, 0.2293, 0.2321, 0.131, 0.2321, 0.131, 0.1215, 0.3277, 0.0158, 0.3277, 0.1215, 0.2293, 0.1215, 0.2293, 0.0158, 0.2293, 0.0158, 0.2293, 0.1215, 0.131, 0.1215, 0.131, 0.0158, 0.1372, 0.7885, 0.1372, 0.6835, 0.143, 0.6848, 0.143, 0.7914, 0.1372, 0.6835, 0.1372, 0.5784, 0.143, 0.5782, 0.143, 0.6848, 0.03262, 0.4474, 0.131, 0.4474, 0.131, 0.4596, 0.03262, 0.4596, 0.131, 0.4474, 0.2293, 0.4474, 0.2293, 0.4596, 0.131, 0.4596, 0.03262, 0.004601, 0.131, 0.004601, 0.131, 0.0158, 0.03262, 0.0158, 0.131, 0.004601, 0.2293, 0.004601, 0.2293, 0.0158, 0.131, 0.0158, 0.05171, 0.47, 0.05171, 0.5765, 0.0459, 0.5778, 0.0459, 0.4729, 0.05171, 0.5765, 0.05171, 0.6829, 0.0459, 0.6827, 0.0459, 0.5778, 0.07799, 0.47, 0.07799, 0.5765, 0.05171, 0.5765, 0.05171, 0.47, 0.07799, 0.5765, 0.07799, 0.6829, 0.05171, 0.6829, 0.05171, 0.5765, 0.3277, 0.3427, 0.3277, 0.4474, 0.2293, 0.4474, 0.2293, 0.3427, 0.2293, 0.3427, 0.2293, 0.4474, 0.131, 0.4474, 0.131, 0.3427, 0.1693, 0.4716, 0.1693, 0.5782, 0.143, 0.5782, 0.143, 0.4716, 0.1693, 0.5782, 0.1693, 0.6848, 0.143, 0.6848, 0.143, 0.5782, 0.1242, 0.8712, 0.0974, 0.8712, 0.0974, 0.8415, 0.1242, 0.8415, 0.0974, 0.8712, 0.07064, 0.8712, 0.07064, 0.8415, 0.0974, 0.8415, 0.224, 0.9327, 0.1967, 0.9327, 0.1967, 0.9005, 0.224, 0.9005, 0.1967, 0.9327, 0.1695, 0.9327, 0.1695, 0.9005, 0.1967, 0.9005, 0.224, 0.9649, 0.1967, 0.9649, 0.1967, 0.9327, 0.224, 0.9327, 0.1967, 0.9649, 0.1695, 0.9649, 0.1695, 0.9327, 0.1967, 0.9327, 0.561, 0.3256, 0.561, 0.2065, 0.6612, 0.2065, 0.6612, 0.3256, 0.6612, 0.3256, 0.6612, 0.2065, 0.7615, 0.2065, 0.7615, 0.3256, 0.561, 0.4408, 0.561, 0.3256, 0.6612, 0.3256, 0.6612, 0.4408, 0.6612, 0.4408, 0.6612, 0.3256, 0.7615, 0.3256, 0.7615, 0.4408, 0.09129, 0.7868, 0.09129, 0.6817, 0.1176, 0.6817, 0.1176, 0.7868, 0.09129, 0.6817, 0.09129, 0.5767, 0.1176, 0.5767, 0.1176, 0.6817, 0.1234, 0.4738, 0.1234, 0.5774, 0.1176, 0.5767, 0.1176, 0.4716, 0.1234, 0.5774, 0.1234, 0.681, 0.1176, 0.6817, 0.1176, 0.5767, 0.561, 0.4408, 0.6612, 0.4408, 0.6612, 0.4516, 0.561, 0.4516, 0.6612, 0.4408, 0.7615, 0.4408, 0.7615, 0.4516, 0.6612, 0.4516, 0.004601, 0.7865, 0.004601, 0.6816, 0.01041, 0.6829, 0.01041, 0.7894, 0.004601, 0.6816, 0.004601, 0.5767, 0.01041, 0.5765, 0.01041, 0.6829, 0.8617, 0.09231, 0.7615, 0.09524, 0.7615, 0.08056, 0.8617, 0.08056, 0.7615, 0.09524, 0.6612, 0.09524, 0.6612, 0.08056, 0.7615, 0.08056, 0.561, 0.2065, 0.561, 0.09524, 0.6612, 0.09524, 0.6612, 0.2065, 0.6612, 0.2065, 0.6612, 0.09524, 0.7615, 0.09524, 0.7615, 0.2065, 0.0367, 0.47, 0.0367, 0.5765, 0.01041, 0.5765, 0.01041, 0.47, 0.0367, 0.5765, 0.0367, 0.6829, 0.01041, 0.6829, 0.01041, 0.5765, 0.224, 0.9005, 0.1967, 0.9005, 0.1967, 0.8683, 0.224, 0.8683, 0.1967, 0.9005, 0.1695, 0.9005, 0.1695, 0.8683, 0.1967, 0.8683])
me_cylinder_006.materials.append(mat_m1)
me_cylinder_006.update()

# ---- objects
ob_base = bpy.data.objects.new('Base', me_cylinder_002)
ob_light = bpy.data.objects.new('Light', me_cylinder_005)
ob_pillow = bpy.data.objects.new('Pillow', me_cylinder_006)
ob_bench_round_02 = bpy.data.objects.new('Bench_Round_02', None)

# ---- transforms, parenting, visibility, modifiers, constraints
ob_base.parent = ob_bench_round_02
ob_base.location = (0.0, 0.0, 0.0)
_m = ob_base.modifiers.new('Mirror', 'MIRROR')
_m.use_clip = True
_m = ob_base.modifiers.new('Triangulate', 'TRIANGULATE')
_m = ob_base.modifiers.new('Auto Smooth', 'NODES')
_m.node_group = ng_auto_smooth
_gi = [s.identifier for s in ng_auto_smooth.interface.items_tree if s.item_type == 'SOCKET' and s.in_out == 'INPUT']
_m[_gi[1]] = 1.047  # Angle
_m = ob_base.modifiers.new('WeightedNormal', 'WEIGHTED_NORMAL')
_m.keep_sharp = True
ob_light.parent = ob_bench_round_02
ob_light.location = (0.0, 0.0, 0.0)
_m = ob_light.modifiers.new('Mirror', 'MIRROR')
_m = ob_light.modifiers.new('Triangulate', 'TRIANGULATE')
_m = ob_light.modifiers.new('Auto Smooth', 'NODES')
_m.node_group = ng_auto_smooth
_gi = [s.identifier for s in ng_auto_smooth.interface.items_tree if s.item_type == 'SOCKET' and s.in_out == 'INPUT']
_m[_gi[1]] = 2.094  # Angle
ob_pillow.parent = ob_bench_round_02
ob_pillow.location = (0.0, 0.0, 0.0)
_m = ob_pillow.modifiers.new('Mirror', 'MIRROR')
_m.use_clip = True
_m = ob_pillow.modifiers.new('Triangulate', 'TRIANGULATE')
_m = ob_pillow.modifiers.new('Auto Smooth', 'NODES')
_m.node_group = ng_auto_smooth
_gi = [s.identifier for s in ng_auto_smooth.interface.items_tree if s.item_type == 'SOCKET' and s.in_out == 'INPUT']
_m[_gi[1]] = 1.047  # Angle
_m = ob_pillow.modifiers.new('WeightedNormal', 'WEIGHTED_NORMAL')
_m.keep_sharp = True
ob_bench_round_02.location = (0.0, 0.0, 0.0)

# ---- collection membership
scene.collection.objects.link(ob_base)
scene.collection.objects.link(ob_light)
scene.collection.objects.link(ob_pillow)
scene.collection.objects.link(ob_bench_round_02)

# ---- scene / render settings (as saved in the file)
scene.frame_start = 1; scene.frame_end = 250; scene.frame_set(1)
scene.render.engine = 'BLENDER_EEVEE_NEXT'
scene.cycles.sampling_pattern = 'TABULATED_SOBOL'
scene.cycles.use_light_tree = False
scene.view_settings.view_transform = 'Filmic'
bpy.context.view_layer.update()

# ---- added for rendering (the .blend has no active camera and no usable light): camera, sun
cam_auto = bpy.data.cameras.new('AutoCamera')
cam_auto.lens = 50.0
cam_auto.sensor_width = 36.0
cam_auto.clip_end = 1000.0
ob_auto_camera = bpy.data.objects.new('AutoCamera', cam_auto)
scene.collection.objects.link(ob_auto_camera)
ob_auto_camera.location = (4.38411, -4.74305, 3.97173)
ob_auto_camera.rotation_euler = (1.09748, -7.21219e-08, 0.694738)
scene.camera = ob_auto_camera
light_auto_sun = bpy.data.lights.new('AutoSun', 'SUN')
light_auto_sun.energy = 3.0
light_auto_sun.angle = 0.0523599
ob_auto_sun = bpy.data.objects.new('AutoSun', light_auto_sun)
scene.collection.objects.link(ob_auto_sun)
ob_auto_sun.rotation_euler = (0.872665, 0.174533, 0.523599)
bpy.context.view_layer.update()
